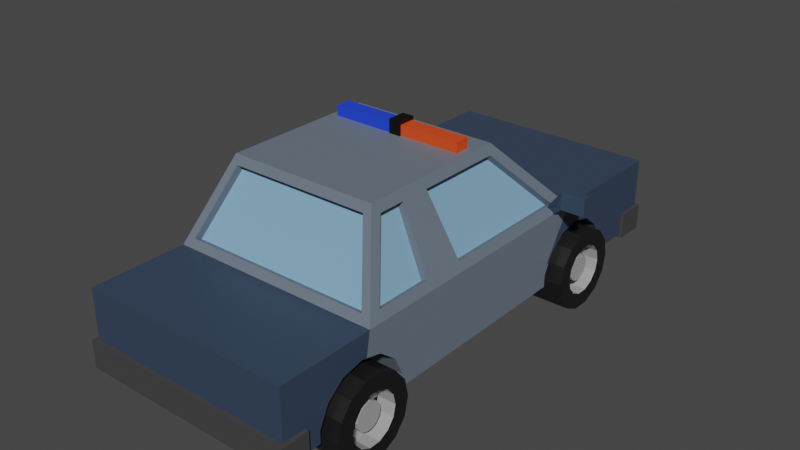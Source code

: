 # Source: Cop_Car.blend  (saved by Blender 3.5.10; exported with 4.5.12 LTS)
import bpy
from mathutils import Matrix  # noqa: F401  (used for matrix-valued properties, if any)

bpy.ops.wm.read_factory_settings(use_empty=True)
scene = bpy.context.scene
scene.name = 'Scene'

# ---- collections
col_collection = bpy.data.collections.new('Collection'); scene.collection.children.link(col_collection)

# ---- materials (node trees are filled in below, after node groups)
mat_wheel = bpy.data.materials.new('wheel')
mat_wheel.use_transparent_shadow = False
mat_chrome = bpy.data.materials.new('chrome')
mat_chrome.use_transparent_shadow = False
mat_body = bpy.data.materials.new('Body')
mat_body.use_transparent_shadow = False
mat_headlights = bpy.data.materials.new('Headlights')
mat_headlights.use_transparent_shadow = False
mat_window = bpy.data.materials.new('Window')
mat_window.use_transparent_shadow = False
mat_front = bpy.data.materials.new('Front')
mat_front.use_transparent_shadow = False
mat_bumper = bpy.data.materials.new('Bumper')
mat_bumper.use_transparent_shadow = False
mat_secondary = bpy.data.materials.new('Secondary')
mat_secondary.use_transparent_shadow = False
mat_red_light_001 = bpy.data.materials.new('Red Light.001')
mat_red_light_001.use_transparent_shadow = False
mat_blue_light = bpy.data.materials.new('Blue Light')
mat_blue_light.use_transparent_shadow = False
mat_seperator = bpy.data.materials.new('Seperator')
mat_seperator.use_transparent_shadow = False

# ---- material node trees
mat_wheel.use_nodes = True; mat_wheel.node_tree.nodes.clear()
_N = mat_wheel.node_tree.nodes; _L = mat_wheel.node_tree.links
n0 = _N.new('ShaderNodeBsdfPrincipled'); n0.name = 'Principled BSDF'; n0.location = (10, 300)
n0.distribution = 'GGX'
n0.subsurface_method = 'BURLEY'
n0.inputs[0].default_value = (0.007628, 0.007628, 0.007628, 1.0)
n0.inputs[3].default_value = 1.45
n0.inputs[27].default_value = (0.0, 0.0, 0.0, 1.0)
n0.inputs[28].default_value = 1.0
n1 = _N.new('ShaderNodeOutputMaterial'); n1.name = 'Material Output'; n1.location = (300, 300)
_L.new(n0.outputs[0], n1.inputs[0])
n1.is_active_output = True
mat_chrome.use_nodes = True; mat_chrome.node_tree.nodes.clear()
_N = mat_chrome.node_tree.nodes; _L = mat_chrome.node_tree.links
n0 = _N.new('ShaderNodeBsdfPrincipled'); n0.name = 'Principled BSDF'; n0.location = (10, 300)
n0.distribution = 'GGX'
n0.subsurface_method = 'BURLEY'
n0.inputs[0].default_value = (0.3801, 0.3801, 0.3801, 1.0)
n0.inputs[2].default_value = 0.2904
n0.inputs[3].default_value = 1.45
n0.inputs[27].default_value = (0.0, 0.0, 0.0, 1.0)
n0.inputs[28].default_value = 1.0
n1 = _N.new('ShaderNodeOutputMaterial'); n1.name = 'Material Output'; n1.location = (300, 300)
_L.new(n0.outputs[0], n1.inputs[0])
n1.is_active_output = True
mat_body.use_nodes = True; mat_body.node_tree.nodes.clear()
_N = mat_body.node_tree.nodes; _L = mat_body.node_tree.links
n0 = _N.new('ShaderNodeBsdfPrincipled'); n0.name = 'Principled BSDF'; n0.location = (10, 300)
n0.distribution = 'GGX'
n0.subsurface_method = 'RANDOM_WALK_SKIN'
n0.inputs[0].default_value = (0.0356, 0.05613, 0.09759, 1.0)
n0.inputs[3].default_value = 1.45
n0.inputs[27].default_value = (0.0, 0.0, 0.0, 1.0)
n0.inputs[28].default_value = 1.0
n1 = _N.new('ShaderNodeOutputMaterial'); n1.name = 'Material Output'; n1.location = (300, 300)
_L.new(n0.outputs[0], n1.inputs[0])
n1.is_active_output = True
mat_headlights.use_nodes = True; mat_headlights.node_tree.nodes.clear()
_N = mat_headlights.node_tree.nodes; _L = mat_headlights.node_tree.links
n0 = _N.new('ShaderNodeBsdfPrincipled'); n0.name = 'Principled BSDF'; n0.location = (10, 300)
n0.distribution = 'GGX'
n0.subsurface_method = 'RANDOM_WALK_SKIN'
n0.inputs[0].default_value = (0.8, 0.6319, 0.0198, 1.0)
n0.inputs[3].default_value = 1.45
n0.inputs[27].default_value = (0.0, 0.0, 0.0, 1.0)
n0.inputs[28].default_value = 1.0
n1 = _N.new('ShaderNodeOutputMaterial'); n1.name = 'Material Output'; n1.location = (300, 300)
_L.new(n0.outputs[0], n1.inputs[0])
n1.is_active_output = True
mat_window.use_nodes = True; mat_window.node_tree.nodes.clear()
_N = mat_window.node_tree.nodes; _L = mat_window.node_tree.links
n0 = _N.new('ShaderNodeBsdfPrincipled'); n0.name = 'Principled BSDF'; n0.location = (10, 300)
n0.distribution = 'GGX'
n0.subsurface_method = 'RANDOM_WALK_SKIN'
n0.inputs[0].default_value = (0.221, 0.414, 0.5986, 1.0)
n0.inputs[3].default_value = 1.45
n0.inputs[27].default_value = (0.0, 0.0, 0.0, 1.0)
n0.inputs[28].default_value = 1.0
n1 = _N.new('ShaderNodeOutputMaterial'); n1.name = 'Material Output'; n1.location = (300, 300)
_L.new(n0.outputs[0], n1.inputs[0])
n1.is_active_output = True
mat_front.use_nodes = True; mat_front.node_tree.nodes.clear()
_N = mat_front.node_tree.nodes; _L = mat_front.node_tree.links
n0 = _N.new('ShaderNodeBsdfPrincipled'); n0.name = 'Principled BSDF'; n0.location = (10, 300)
n0.distribution = 'GGX'
n0.subsurface_method = 'RANDOM_WALK_SKIN'
n0.inputs[0].default_value = (0.2346, 0.1683, 0.1221, 1.0)
n0.inputs[3].default_value = 1.45
n0.inputs[27].default_value = (0.0, 0.0, 0.0, 1.0)
n0.inputs[28].default_value = 1.0
n1 = _N.new('ShaderNodeOutputMaterial'); n1.name = 'Material Output'; n1.location = (300, 300)
_L.new(n0.outputs[0], n1.inputs[0])
n1.is_active_output = True
mat_bumper.use_nodes = True; mat_bumper.node_tree.nodes.clear()
_N = mat_bumper.node_tree.nodes; _L = mat_bumper.node_tree.links
n0 = _N.new('ShaderNodeBsdfPrincipled'); n0.name = 'Principled BSDF'; n0.location = (10, 300)
n0.distribution = 'GGX'
n0.subsurface_method = 'RANDOM_WALK_SKIN'
n0.inputs[0].default_value = (0.05544, 0.05544, 0.05544, 1.0)
n0.inputs[3].default_value = 1.45
n0.inputs[27].default_value = (0.0, 0.0, 0.0, 1.0)
n0.inputs[28].default_value = 1.0
n1 = _N.new('ShaderNodeOutputMaterial'); n1.name = 'Material Output'; n1.location = (300, 300)
_L.new(n0.outputs[0], n1.inputs[0])
n1.is_active_output = True
mat_secondary.use_nodes = True; mat_secondary.node_tree.nodes.clear()
_N = mat_secondary.node_tree.nodes; _L = mat_secondary.node_tree.links
n0 = _N.new('ShaderNodeBsdfPrincipled'); n0.name = 'Principled BSDF'; n0.location = (10, 300)
n0.distribution = 'GGX'
n0.subsurface_method = 'RANDOM_WALK_SKIN'
n0.inputs[0].default_value = (0.1413, 0.1779, 0.2232, 1.0)
n0.inputs[3].default_value = 1.45
n0.inputs[27].default_value = (0.0, 0.0, 0.0, 1.0)
n0.inputs[28].default_value = 1.0
n1 = _N.new('ShaderNodeOutputMaterial'); n1.name = 'Material Output'; n1.location = (300, 300)
_L.new(n0.outputs[0], n1.inputs[0])
n1.is_active_output = True
mat_red_light_001.use_nodes = True; mat_red_light_001.node_tree.nodes.clear()
_N = mat_red_light_001.node_tree.nodes; _L = mat_red_light_001.node_tree.links
n0 = _N.new('ShaderNodeBsdfPrincipled'); n0.name = 'Principled BSDF'; n0.location = (10, 300)
n0.distribution = 'GGX'
n0.subsurface_method = 'RANDOM_WALK_SKIN'
n0.inputs[0].default_value = (0.8, 0.07109, 0.0115, 1.0)
n0.inputs[3].default_value = 1.45
n0.inputs[27].default_value = (0.0, 0.0, 0.0, 1.0)
n0.inputs[28].default_value = 1.0
n1 = _N.new('ShaderNodeOutputMaterial'); n1.name = 'Material Output'; n1.location = (300, 300)
_L.new(n0.outputs[0], n1.inputs[0])
n1.is_active_output = True
mat_blue_light.use_nodes = True; mat_blue_light.node_tree.nodes.clear()
_N = mat_blue_light.node_tree.nodes; _L = mat_blue_light.node_tree.links
n0 = _N.new('ShaderNodeBsdfPrincipled'); n0.name = 'Principled BSDF'; n0.location = (10, 300)
n0.distribution = 'GGX'
n0.subsurface_method = 'RANDOM_WALK_SKIN'
n0.inputs[0].default_value = (0.01463, 0.05676, 0.8, 1.0)
n0.inputs[3].default_value = 1.45
n0.inputs[27].default_value = (0.0, 0.0, 0.0, 1.0)
n0.inputs[28].default_value = 1.0
n1 = _N.new('ShaderNodeOutputMaterial'); n1.name = 'Material Output'; n1.location = (300, 300)
_L.new(n0.outputs[0], n1.inputs[0])
n1.is_active_output = True
mat_seperator.use_nodes = True; mat_seperator.node_tree.nodes.clear()
_N = mat_seperator.node_tree.nodes; _L = mat_seperator.node_tree.links
n0 = _N.new('ShaderNodeBsdfPrincipled'); n0.name = 'Principled BSDF'; n0.location = (10, 300)
n0.distribution = 'GGX'
n0.subsurface_method = 'RANDOM_WALK_SKIN'
n0.inputs[0].default_value = (0.0, 0.0, 0.0, 1.0)
n0.inputs[3].default_value = 1.45
n0.inputs[27].default_value = (0.0, 0.0, 0.0, 1.0)
n0.inputs[28].default_value = 1.0
n1 = _N.new('ShaderNodeOutputMaterial'); n1.name = 'Material Output'; n1.location = (300, 300)
_L.new(n0.outputs[0], n1.inputs[0])
n1.is_active_output = True

# ---- world
world_world = bpy.data.worlds.new('World'); scene.world = world_world
world_world.use_nodes = True; world_world.node_tree.nodes.clear()
_N = world_world.node_tree.nodes; _L = world_world.node_tree.links
n0 = _N.new('ShaderNodeOutputWorld'); n0.name = 'World Output'; n0.location = (300, 300)
n1 = _N.new('ShaderNodeBackground'); n1.name = 'Background'; n1.location = (10, 300)
n1.inputs[0].default_value = (0.05088, 0.05088, 0.05088, 1.0)
_L.new(n1.outputs[0], n0.inputs[0])
n0.is_active_output = True
world_world.color = (0.05088, 0.05088, 0.05088)
world_world.use_sun_shadow = False
world_world.sun_shadow_jitter_overblur = 0.0

# ---- meshes
me_cylinder_004 = bpy.data.meshes.new('Cylinder.004')
me_cylinder_004.from_pydata([(2.526e-08, -1.22, -0.1688), (-2.123e-08, -1.071, 0.2733), (0.1043, -1.244, -0.1688), (0.1692, -1.109, 0.2733), (0.1879, -1.311, -0.1688), (0.3049, -1.217, 0.2733), (0.2343, -1.407, -0.1688), (0.3802, -1.374, 0.2733), (0.2343, -1.514, -0.1688), (0.3802, -1.547, 0.2733), (0.1879, -1.61, -0.1688), (0.3049, -1.704, 0.2733), (0.1043, -1.677, -0.1688), (0.1692, -1.812, 0.2733), (7.175e-08, -1.701, -0.1688), (2.526e-08, -1.851, 0.2733), (-0.1043, -1.677, -0.1688), (-0.1692, -1.812, 0.2733), (-0.1879, -1.61, -0.1688), (-0.3049, -1.704, 0.2733), (-0.2343, -1.514, -0.1688), (-0.3802, -1.547, 0.2733), (-0.2343, -1.407, -0.1688), (-0.3802, -1.374, 0.2733), (-0.1879, -1.311, -0.1688), (-0.3049, -1.217, 0.2733), (-0.1043, -1.244, -0.1688), (-0.1692, -1.109, 0.2733), (2.526e-08, -1.071, -0.1688), (0.1692, -1.109, -0.1688), (0.3049, -1.217, -0.1688), (0.3802, -1.374, -0.1688), (0.3802, -1.547, -0.1688), (0.3049, -1.704, -0.1688), (0.1692, -1.812, -0.1688), (7.175e-08, -1.851, -0.1688), (-0.1692, -1.812, -0.1688), (-0.3049, -1.704, -0.1688), (-0.3802, -1.547, -0.1688), (-0.3802, -1.374, -0.1688), (-0.3049, -1.217, -0.1688), (-0.1692, -1.109, -0.1688), (-6.772e-08, -1.331, 0.005291), (0.05602, -1.344, 0.005291), (0.1009, -1.38, 0.005291), (0.1259, -1.432, 0.005291), (0.1259, -1.489, 0.005291), (0.1009, -1.541, 0.005291), (0.05602, -1.577, 0.005291), (2.526e-08, -1.59, 0.005291), (-0.05602, -1.577, 0.005291), (-0.1009, -1.541, 0.005291), (-0.1259, -1.489, 0.005291), (-0.1259, -1.432, 0.005291), (-0.1009, -1.38, 0.005291), (-0.05602, -1.344, 0.005291), (-2.123e-08, -1.22, 0.005291), (0.1043, -1.244, 0.005291), (0.1879, -1.311, 0.005291), (0.2343, -1.407, 0.005291), (0.2343, -1.514, 0.005291), (0.1879, -1.61, 0.005291), (0.1043, -1.677, 0.005291), (2.526e-08, -1.701, 0.005291), (-0.1043, -1.677, 0.005291), (-0.1879, -1.61, 0.005291), (-0.2343, -1.514, 0.005291), (-0.2343, -1.407, 0.005291), (-0.1879, -1.311, 0.005291), (-0.1043, -1.244, 0.005291), (-2.123e-08, -1.331, -0.1154), (0.05602, -1.344, -0.1154), (0.1009, -1.38, -0.1154), (0.1259, -1.432, -0.1154), (0.1259, -1.489, -0.1154), (0.1009, -1.541, -0.1154), (0.05602, -1.577, -0.1154), (7.175e-08, -1.59, -0.1154), (-0.05602, -1.577, -0.1154), (-0.1009, -1.541, -0.1154), (-0.1259, -1.489, -0.1154), (-0.1259, -1.432, -0.1154), (-0.1009, -1.38, -0.1154), (-0.05602, -1.344, -0.1154), (-2.123e-08, -1.22, 0.08456), (0.1043, -1.244, 0.08456), (0.1879, -1.311, 0.08456), (0.2343, -1.407, 0.08456), (0.2343, -1.514, 0.08456), (0.1879, -1.61, 0.08456), (0.1043, -1.677, 0.08456), (2.526e-08, -1.701, 0.08456), (-0.1043, -1.677, 0.08456), (-0.1879, -1.61, 0.08456), (-0.2343, -1.514, 0.08456), (-0.2343, -1.407, 0.08456), (-0.1879, -1.311, 0.08456), (-0.1043, -1.244, 0.08456), (-6.772e-08, -1.331, 0.08456), (0.05602, -1.344, 0.08456), (0.1009, -1.38, 0.08456), (0.1259, -1.432, 0.08456), (0.1259, -1.489, 0.08456), (0.1009, -1.541, 0.08456), (0.05602, -1.577, 0.08456), (2.526e-08, -1.59, 0.08456), (-0.05602, -1.577, 0.08456), (-0.1009, -1.541, 0.08456), (-0.1259, -1.489, 0.08456), (-0.1259, -1.432, 0.08456), (-0.1009, -1.38, 0.08456), (-0.05602, -1.344, 0.08456), (-2.123e-08, 1.701, -0.1688), (-6.772e-08, 1.851, 0.2733), (0.1043, 1.677, -0.1688), (0.1692, 1.812, 0.2733), (0.1879, 1.61, -0.1688), (0.3049, 1.704, 0.2733), (0.2343, 1.514, -0.1688), (0.3802, 1.547, 0.2733), (0.2343, 1.407, -0.1688), (0.3802, 1.374, 0.2733), (0.1879, 1.311, -0.1688), (0.3049, 1.217, 0.2733), (0.1043, 1.244, -0.1688), (0.1692, 1.109, 0.2733), (2.526e-08, 1.22, -0.1688), (2.526e-08, 1.071, 0.2733), (-0.1043, 1.244, -0.1688), (-0.1692, 1.109, 0.2733), (-0.1879, 1.311, -0.1688), (-0.3049, 1.217, 0.2733), (-0.2343, 1.407, -0.1688), (-0.3802, 1.374, 0.2733), (-0.2343, 1.514, -0.1688), (-0.3802, 1.547, 0.2733), (-0.1879, 1.61, -0.1688), (-0.3049, 1.704, 0.2733), (-0.1043, 1.677, -0.1688), (-0.1692, 1.812, 0.2733), (-2.123e-08, 1.851, -0.1688), (0.1692, 1.812, -0.1688), (0.3049, 1.704, -0.1688), (0.3802, 1.547, -0.1688), (0.3802, 1.374, -0.1688), (0.3049, 1.217, -0.1688), (0.1692, 1.109, -0.1688), (7.175e-08, 1.071, -0.1688), (-0.1692, 1.109, -0.1688), (-0.3049, 1.217, -0.1688), (-0.3802, 1.374, -0.1688), (-0.3802, 1.547, -0.1688), (-0.3049, 1.704, -0.1688), (-0.1692, 1.812, -0.1688), (-1.142e-07, 1.59, 0.005291), (0.05602, 1.577, 0.005291), (0.1009, 1.541, 0.005291), (0.1259, 1.489, 0.005291), (0.1259, 1.432, 0.005291), (0.1009, 1.38, 0.005291), (0.05602, 1.344, 0.005291), (-2.123e-08, 1.331, 0.005291), (-0.05602, 1.344, 0.005291), (-0.1009, 1.38, 0.005291), (-0.1259, 1.432, 0.005291), (-0.1259, 1.489, 0.005291), (-0.1009, 1.541, 0.005291), (-0.05602, 1.577, 0.005291), (-6.772e-08, 1.701, 0.005291), (0.1043, 1.677, 0.005291), (0.1879, 1.61, 0.005291), (0.2343, 1.514, 0.005291), (0.2343, 1.407, 0.005291), (0.1879, 1.311, 0.005291), (0.1043, 1.244, 0.005291), (-2.123e-08, 1.22, 0.005291), (-0.1043, 1.244, 0.005291), (-0.1879, 1.311, 0.005291), (-0.2343, 1.407, 0.005291), (-0.2343, 1.514, 0.005291), (-0.1879, 1.61, 0.005291), (-0.1043, 1.677, 0.005291), (-6.772e-08, 1.59, -0.1154), (0.05602, 1.577, -0.1154), (0.1009, 1.541, -0.1154), (0.1259, 1.489, -0.1154), (0.1259, 1.432, -0.1154), (0.1009, 1.38, -0.1154), (0.05602, 1.344, -0.1154), (2.526e-08, 1.331, -0.1154), (-0.05602, 1.344, -0.1154), (-0.1009, 1.38, -0.1154), (-0.1259, 1.432, -0.1154), (-0.1259, 1.489, -0.1154), (-0.1009, 1.541, -0.1154), (-0.05602, 1.577, -0.1154), (-6.772e-08, 1.701, 0.08456), (0.1043, 1.677, 0.08456), (0.1879, 1.61, 0.08456), (0.2343, 1.514, 0.08456), (0.2343, 1.407, 0.08456), (0.1879, 1.311, 0.08456), (0.1043, 1.244, 0.08456), (-2.123e-08, 1.22, 0.08456), (-0.1043, 1.244, 0.08456), (-0.1879, 1.311, 0.08456), (-0.2343, 1.407, 0.08456), (-0.2343, 1.514, 0.08456), (-0.1879, 1.61, 0.08456), (-0.1043, 1.677, 0.08456), (-1.142e-07, 1.59, 0.08456), (0.05602, 1.577, 0.08456), (0.1009, 1.541, 0.08456), (0.1259, 1.489, 0.08456), (0.1259, 1.432, 0.08456), (0.1009, 1.38, 0.08456), (0.05602, 1.344, 0.08456), (-2.123e-08, 1.331, 0.08456), (-0.05602, 1.344, 0.08456), (-0.1009, 1.38, 0.08456), (-0.1259, 1.432, 0.08456), (-0.1259, 1.489, 0.08456), (-0.1009, 1.541, 0.08456), (-0.05602, 1.577, 0.08456)], [], [(28, 1, 3, 29), (29, 3, 5, 30), (30, 5, 7, 31), (31, 7, 9, 32), (32, 9, 11, 33), (33, 11, 13, 34), (34, 13, 15, 35), (35, 15, 17, 36), (36, 17, 19, 37), (37, 19, 21, 38), (38, 21, 23, 39), (39, 23, 25, 40), (3, 1, 27, 25, 23, 21, 19, 17, 15, 13, 11, 9, 7, 5), (40, 25, 27, 41), (41, 27, 1, 28), (26, 0, 56, 69), (2, 0, 28, 29), (4, 2, 29, 30), (6, 4, 30, 31), (8, 6, 31, 32), (10, 8, 32, 33), (12, 10, 33, 34), (14, 12, 34, 35), (16, 14, 35, 36), (18, 16, 36, 37), (20, 18, 37, 38), (22, 20, 38, 39), (24, 22, 39, 40), (26, 24, 40, 41), (0, 26, 41, 28), (51, 52, 80, 79), (12, 14, 63, 62), (14, 16, 64, 63), (0, 2, 57, 56), (16, 18, 65, 64), (2, 4, 58, 57), (18, 20, 66, 65), (4, 6, 59, 58), (20, 22, 67, 66), (6, 8, 60, 59), (22, 24, 68, 67), (8, 10, 61, 60), (24, 26, 69, 68), (10, 12, 62, 61), (52, 66, 94, 108), (44, 43, 57, 58), (53, 52, 108, 109), (46, 45, 59, 60), (65, 51, 107, 93), (48, 47, 61, 62), (66, 67, 95, 94), (50, 49, 63, 64), (50, 64, 92, 106), (52, 51, 65, 66), (51, 50, 106, 107), (54, 53, 67, 68), (63, 49, 105, 91), (42, 55, 69, 56), (70, 71, 72, 73, 74, 75, 76, 77, 78, 79, 80, 81, 82, 83), (44, 45, 73, 72), (52, 53, 81, 80), (45, 46, 74, 73), (53, 54, 82, 81), (46, 47, 75, 74), (54, 55, 83, 82), (47, 48, 76, 75), (55, 42, 70, 83), (48, 49, 77, 76), (49, 50, 78, 77), (42, 43, 71, 70), (50, 51, 79, 78), (43, 44, 72, 71), (99, 98, 84, 85), (101, 100, 86, 87), (103, 102, 88, 89), (105, 104, 90, 91), (107, 106, 92, 93), (109, 108, 94, 95), (111, 110, 96, 97), (68, 69, 97, 96), (67, 53, 109, 95), (55, 54, 110, 111), (56, 57, 85, 84), (54, 68, 96, 110), (43, 42, 98, 99), (69, 55, 111, 97), (57, 43, 99, 85), (58, 59, 87, 86), (42, 56, 84, 98), (45, 44, 100, 101), (44, 58, 86, 100), (60, 61, 89, 88), (59, 45, 101, 87), (47, 46, 102, 103), (46, 60, 88, 102), (62, 63, 91, 90), (61, 47, 103, 89), (49, 48, 104, 105), (48, 62, 90, 104), (64, 65, 93, 92), (140, 113, 115, 141), (141, 115, 117, 142), (142, 117, 119, 143), (143, 119, 121, 144), (144, 121, 123, 145), (145, 123, 125, 146), (146, 125, 127, 147), (147, 127, 129, 148), (148, 129, 131, 149), (149, 131, 133, 150), (150, 133, 135, 151), (151, 135, 137, 152), (115, 113, 139, 137, 135, 133, 131, 129, 127, 125, 123, 121, 119, 117), (152, 137, 139, 153), (153, 139, 113, 140), (138, 112, 168, 181), (114, 112, 140, 141), (116, 114, 141, 142), (118, 116, 142, 143), (120, 118, 143, 144), (122, 120, 144, 145), (124, 122, 145, 146), (126, 124, 146, 147), (128, 126, 147, 148), (130, 128, 148, 149), (132, 130, 149, 150), (134, 132, 150, 151), (136, 134, 151, 152), (138, 136, 152, 153), (112, 138, 153, 140), (163, 164, 192, 191), (124, 126, 175, 174), (126, 128, 176, 175), (112, 114, 169, 168), (128, 130, 177, 176), (114, 116, 170, 169), (130, 132, 178, 177), (116, 118, 171, 170), (132, 134, 179, 178), (118, 120, 172, 171), (134, 136, 180, 179), (120, 122, 173, 172), (136, 138, 181, 180), (122, 124, 174, 173), (164, 178, 206, 220), (156, 155, 169, 170), (165, 164, 220, 221), (158, 157, 171, 172), (177, 163, 219, 205), (160, 159, 173, 174), (178, 179, 207, 206), (162, 161, 175, 176), (162, 176, 204, 218), (164, 163, 177, 178), (163, 162, 218, 219), (166, 165, 179, 180), (175, 161, 217, 203), (154, 167, 181, 168), (182, 183, 184, 185, 186, 187, 188, 189, 190, 191, 192, 193, 194, 195), (156, 157, 185, 184), (164, 165, 193, 192), (157, 158, 186, 185), (165, 166, 194, 193), (158, 159, 187, 186), (166, 167, 195, 194), (159, 160, 188, 187), (167, 154, 182, 195), (160, 161, 189, 188), (161, 162, 190, 189), (154, 155, 183, 182), (162, 163, 191, 190), (155, 156, 184, 183), (211, 210, 196, 197), (213, 212, 198, 199), (215, 214, 200, 201), (217, 216, 202, 203), (219, 218, 204, 205), (221, 220, 206, 207), (223, 222, 208, 209), (180, 181, 209, 208), (179, 165, 221, 207), (167, 166, 222, 223), (168, 169, 197, 196), (166, 180, 208, 222), (155, 154, 210, 211), (181, 167, 223, 209), (169, 155, 211, 197), (170, 171, 199, 198), (154, 168, 196, 210), (157, 156, 212, 213), (156, 170, 198, 212), (172, 173, 201, 200), (171, 157, 213, 199), (159, 158, 214, 215), (158, 172, 200, 214), (174, 175, 203, 202), (173, 159, 215, 201), (161, 160, 216, 217), (160, 174, 202, 216), (176, 177, 205, 204)])
me_cylinder_004.polygons.foreach_set('material_index', [0, 0, 0, 0, 0, 0, 0, 0, 0, 0, 0, 0, 0, 0, 0, 1, 0, 0, 0, 0, 0, 0, 0, 0, 0, 0, 0, 0, 0, 0, 1, 1, 1, 1, 1, 1, 1, 1, 1, 1, 1, 1, 1, 1, 1, 1, 1, 1, 1, 1, 0, 1, 1, 1, 1, 1, 1, 1, 1, 1, 1, 1, 1, 1, 1, 1, 1, 1, 1, 1, 1, 1, 0, 0, 0, 0, 0, 0, 0, 0, 1, 1, 0, 1, 1, 1, 1, 0, 1, 1, 1, 0, 1, 1, 1, 0, 1, 1, 1, 0, 0, 0, 0, 0, 0, 0, 0, 0, 0, 0, 0, 0, 0, 0, 0, 1, 0, 0, 0, 0, 0, 0, 0, 0, 0, 0, 0, 0, 0, 0, 1, 1, 1, 1, 1, 1, 1, 1, 1, 1, 1, 1, 1, 1, 1, 1, 1, 1, 1, 1, 0, 1, 1, 1, 1, 1, 1, 1, 1, 1, 1, 1, 1, 1, 1, 1, 1, 1, 1, 1, 1, 1, 0, 0, 0, 0, 0, 0, 0, 0, 1, 1, 0, 1, 1, 1, 1, 0, 1, 1, 1, 0, 1, 1, 1, 0, 1, 1, 1, 0])
_uv = me_cylinder_004.uv_layers.new(name='UVMap')
_uv.uv.foreach_set('vector', [1.0, 0.5, 1.0, 1.0, 0.9286, 1.0, 0.9286, 0.5, 0.9286, 0.5, 0.9286, 1.0, 0.8571, 1.0, 0.8571, 0.5, 0.8571, 0.5, 0.8571, 1.0, 0.7857, 1.0, 0.7857, 0.5, 0.7857, 0.5, 0.7857, 1.0, 0.7143, 1.0, 0.7143, 0.5, 0.7143, 0.5, 0.7143, 1.0, 0.6429, 1.0, 0.6429, 0.5, 0.6429, 0.5, 0.6429, 1.0, 0.5714, 1.0, 0.5714, 0.5, 0.5714, 0.5, 0.5714, 1.0, 0.5, 1.0, 0.5, 0.5, 0.5, 0.5, 0.5, 1.0, 0.4286, 1.0, 0.4286, 0.5, 0.4286, 0.5, 0.4286, 1.0, 0.3571, 1.0, 0.3571, 0.5, 0.3571, 0.5, 0.3571, 1.0, 0.2857, 1.0, 0.2857, 0.5, 0.2857, 0.5, 0.2857, 1.0, 0.2143, 1.0, 0.2143, 0.5, 0.2143, 0.5, 0.2143, 1.0, 0.1429, 1.0, 0.1429, 0.5, 0.3541, 0.4662, 0.25, 0.49, 0.1459, 0.4662, 0.06236, 0.3996, 0.01602, 0.3034, 0.01602, 0.1966, 0.06236, 0.1004, 0.1459, 0.03377, 0.25, 0.01, 0.3541, 0.03377, 0.4376, 0.1004, 0.484, 0.1966, 0.484, 0.3034, 0.4376, 0.3996, 0.1429, 0.5, 0.1429, 1.0, 0.07143, 1.0, 0.07143, 0.5, 0.07143, 0.5, 0.07143, 1.0, -1.341e-07, 1.0, -1.341e-07, 0.5, 0.6858, 0.3833, 0.75, 0.3979, 0.75, 0.3979, 0.6858, 0.3833, 0.8142, 0.3833, 0.75, 0.3979, 0.75, 0.49, 0.8541, 0.4662, 0.8657, 0.3422, 0.8142, 0.3833, 0.8541, 0.4662, 0.9376, 0.3996, 0.8942, 0.2829, 0.8657, 0.3422, 0.9376, 0.3996, 0.984, 0.3034, 0.8942, 0.2171, 0.8942, 0.2829, 0.984, 0.3034, 0.984, 0.1966, 0.8657, 0.1578, 0.8942, 0.2171, 0.984, 0.1966, 0.9376, 0.1004, 0.8142, 0.1167, 0.8657, 0.1578, 0.9376, 0.1004, 0.8541, 0.03377, 0.75, 0.1021, 0.8142, 0.1167, 0.8541, 0.03377, 0.75, 0.01, 0.6858, 0.1167, 0.75, 0.1021, 0.75, 0.01, 0.6459, 0.03377, 0.6343, 0.1578, 0.6858, 0.1167, 0.6459, 0.03377, 0.5624, 0.1004, 0.6058, 0.2171, 0.6343, 0.1578, 0.5624, 0.1004, 0.516, 0.1966, 0.6058, 0.2829, 0.6058, 0.2171, 0.516, 0.1966, 0.516, 0.3034, 0.6343, 0.3422, 0.6058, 0.2829, 0.516, 0.3034, 0.5624, 0.3996, 0.6858, 0.3833, 0.6343, 0.3422, 0.5624, 0.3996, 0.6459, 0.4662, 0.75, 0.3979, 0.6858, 0.3833, 0.6459, 0.4662, 0.75, 0.49, 0.6879, 0.2005, 0.6725, 0.2323, 0.6725, 0.2323, 0.6879, 0.2005, 0.8142, 0.1167, 0.75, 0.1021, 0.75, 0.1021, 0.8142, 0.1167, 0.75, 0.1021, 0.6858, 0.1167, 0.6858, 0.1167, 0.75, 0.1021, 0.75, 0.3979, 0.8142, 0.3833, 0.8142, 0.3833, 0.75, 0.3979, 0.6858, 0.1167, 0.6343, 0.1578, 0.6343, 0.1578, 0.6858, 0.1167, 0.8142, 0.3833, 0.8657, 0.3422, 0.8657, 0.3422, 0.8142, 0.3833, 0.6343, 0.1578, 0.6058, 0.2171, 0.6058, 0.2171, 0.6343, 0.1578, 0.8657, 0.3422, 0.8942, 0.2829, 0.8942, 0.2829, 0.8657, 0.3422, 0.6058, 0.2171, 0.6058, 0.2829, 0.6058, 0.2829, 0.6058, 0.2171, 0.8942, 0.2829, 0.8942, 0.2171, 0.8942, 0.2171, 0.8942, 0.2829, 0.6058, 0.2829, 0.6343, 0.3422, 0.6343, 0.3422, 0.6058, 0.2829, 0.8942, 0.2171, 0.8657, 0.1578, 0.8657, 0.1578, 0.8942, 0.2171, 0.6343, 0.3422, 0.6858, 0.3833, 0.6858, 0.3833, 0.6343, 0.3422, 0.8657, 0.1578, 0.8142, 0.1167, 0.8142, 0.1167, 0.8657, 0.1578, 0.6725, 0.2323, 0.6058, 0.2171, 0.6058, 0.2171, 0.6725, 0.2323, 0.8121, 0.2995, 0.7845, 0.3216, 0.8142, 0.3833, 0.8657, 0.3422, 0.6725, 0.2677, 0.6725, 0.2323, 0.6725, 0.2323, 0.6725, 0.2677, 0.8275, 0.2323, 0.8275, 0.2677, 0.8942, 0.2829, 0.8942, 0.2171, 0.6343, 0.1578, 0.6879, 0.2005, 0.6879, 0.2005, 0.6343, 0.1578, 0.7845, 0.1784, 0.8121, 0.2005, 0.8657, 0.1578, 0.8142, 0.1167, 0.6058, 0.2171, 0.6058, 0.2829, 0.6058, 0.2829, 0.6058, 0.2171, 0.7155, 0.1784, 0.75, 0.1705, 0.75, 0.1021, 0.6858, 0.1167, 0.7155, 0.1784, 0.6858, 0.1167, 0.6858, 0.1167, 0.7155, 0.1784, 0.6725, 0.2323, 0.6879, 0.2005, 0.6343, 0.1578, 0.6058, 0.2171, 0.6879, 0.2005, 0.7155, 0.1784, 0.7155, 0.1784, 0.6879, 0.2005, 0.6879, 0.2995, 0.6725, 0.2677, 0.6058, 0.2829, 0.6343, 0.3422, 0.75, 0.1021, 0.75, 0.1705, 0.75, 0.1705, 0.75, 0.1021, 0.75, 0.3295, 0.7155, 0.3216, 0.6858, 0.3833, 0.75, 0.3979, 0.75, 0.3295, 0.7845, 0.3216, 0.8121, 0.2995, 0.8275, 0.2677, 0.8275, 0.2323, 0.8121, 0.2005, 0.7845, 0.1784, 0.75, 0.1705, 0.7155, 0.1784, 0.6879, 0.2005, 0.6725, 0.2323, 0.6725, 0.2677, 0.6879, 0.2995, 0.7155, 0.3216, 0.8121, 0.2995, 0.8275, 0.2677, 0.8275, 0.2677, 0.8121, 0.2995, 0.6725, 0.2323, 0.6725, 0.2677, 0.6725, 0.2677, 0.6725, 0.2323, 0.8275, 0.2677, 0.8275, 0.2323, 0.8275, 0.2323, 0.8275, 0.2677, 0.6725, 0.2677, 0.6879, 0.2995, 0.6879, 0.2995, 0.6725, 0.2677, 0.8275, 0.2323, 0.8121, 0.2005, 0.8121, 0.2005, 0.8275, 0.2323, 0.6879, 0.2995, 0.7155, 0.3216, 0.7155, 0.3216, 0.6879, 0.2995, 0.8121, 0.2005, 0.7845, 0.1784, 0.7845, 0.1784, 0.8121, 0.2005, 0.7155, 0.3216, 0.75, 0.3295, 0.75, 0.3295, 0.7155, 0.3216, 0.7845, 0.1784, 0.75, 0.1705, 0.75, 0.1705, 0.7845, 0.1784, 0.75, 0.1705, 0.7155, 0.1784, 0.7155, 0.1784, 0.75, 0.1705, 0.75, 0.3295, 0.7845, 0.3216, 0.7845, 0.3216, 0.75, 0.3295, 0.7155, 0.1784, 0.6879, 0.2005, 0.6879, 0.2005, 0.7155, 0.1784, 0.7845, 0.3216, 0.8121, 0.2995, 0.8121, 0.2995, 0.7845, 0.3216, 0.7845, 0.3216, 0.75, 0.3295, 0.75, 0.3979, 0.8142, 0.3833, 0.8275, 0.2677, 0.8121, 0.2995, 0.8657, 0.3422, 0.8942, 0.2829, 0.8121, 0.2005, 0.8275, 0.2323, 0.8942, 0.2171, 0.8657, 0.1578, 0.75, 0.1705, 0.7845, 0.1784, 0.8142, 0.1167, 0.75, 0.1021, 0.6879, 0.2005, 0.7155, 0.1784, 0.6858, 0.1167, 0.6343, 0.1578, 0.6725, 0.2677, 0.6725, 0.2323, 0.6058, 0.2171, 0.6058, 0.2829, 0.7155, 0.3216, 0.6879, 0.2995, 0.6343, 0.3422, 0.6858, 0.3833, 0.6343, 0.3422, 0.6858, 0.3833, 0.6858, 0.3833, 0.6343, 0.3422, 0.6058, 0.2829, 0.6725, 0.2677, 0.6725, 0.2677, 0.6058, 0.2829, 0.7155, 0.3216, 0.6879, 0.2995, 0.6879, 0.2995, 0.7155, 0.3216, 0.75, 0.3979, 0.8142, 0.3833, 0.8142, 0.3833, 0.75, 0.3979, 0.6879, 0.2995, 0.6343, 0.3422, 0.6343, 0.3422, 0.6879, 0.2995, 0.7845, 0.3216, 0.75, 0.3295, 0.75, 0.3295, 0.7845, 0.3216, 0.6858, 0.3833, 0.7155, 0.3216, 0.7155, 0.3216, 0.6858, 0.3833, 0.8142, 0.3833, 0.7845, 0.3216, 0.7845, 0.3216, 0.8142, 0.3833, 0.8657, 0.3422, 0.8942, 0.2829, 0.8942, 0.2829, 0.8657, 0.3422, 0.75, 0.3295, 0.75, 0.3979, 0.75, 0.3979, 0.75, 0.3295, 0.8275, 0.2677, 0.8121, 0.2995, 0.8121, 0.2995, 0.8275, 0.2677, 0.8121, 0.2995, 0.8657, 0.3422, 0.8657, 0.3422, 0.8121, 0.2995, 0.8942, 0.2171, 0.8657, 0.1578, 0.8657, 0.1578, 0.8942, 0.2171, 0.8942, 0.2829, 0.8275, 0.2677, 0.8275, 0.2677, 0.8942, 0.2829, 0.8121, 0.2005, 0.8275, 0.2323, 0.8275, 0.2323, 0.8121, 0.2005, 0.8275, 0.2323, 0.8942, 0.2171, 0.8942, 0.2171, 0.8275, 0.2323, 0.8142, 0.1167, 0.75, 0.1021, 0.75, 0.1021, 0.8142, 0.1167, 0.8657, 0.1578, 0.8121, 0.2005, 0.8121, 0.2005, 0.8657, 0.1578, 0.75, 0.1705, 0.7845, 0.1784, 0.7845, 0.1784, 0.75, 0.1705, 0.7845, 0.1784, 0.8142, 0.1167, 0.8142, 0.1167, 0.7845, 0.1784, 0.6858, 0.1167, 0.6343, 0.1578, 0.6343, 0.1578, 0.6858, 0.1167, 1.0, 0.5, 1.0, 1.0, 0.9286, 1.0, 0.9286, 0.5, 0.9286, 0.5, 0.9286, 1.0, 0.8571, 1.0, 0.8571, 0.5, 0.8571, 0.5, 0.8571, 1.0, 0.7857, 1.0, 0.7857, 0.5, 0.7857, 0.5, 0.7857, 1.0, 0.7143, 1.0, 0.7143, 0.5, 0.7143, 0.5, 0.7143, 1.0, 0.6429, 1.0, 0.6429, 0.5, 0.6429, 0.5, 0.6429, 1.0, 0.5714, 1.0, 0.5714, 0.5, 0.5714, 0.5, 0.5714, 1.0, 0.5, 1.0, 0.5, 0.5, 0.5, 0.5, 0.5, 1.0, 0.4286, 1.0, 0.4286, 0.5, 0.4286, 0.5, 0.4286, 1.0, 0.3571, 1.0, 0.3571, 0.5, 0.3571, 0.5, 0.3571, 1.0, 0.2857, 1.0, 0.2857, 0.5, 0.2857, 0.5, 0.2857, 1.0, 0.2143, 1.0, 0.2143, 0.5, 0.2143, 0.5, 0.2143, 1.0, 0.1429, 1.0, 0.1429, 0.5, 0.3541, 0.4662, 0.25, 0.49, 0.1459, 0.4662, 0.06236, 0.3996, 0.01602, 0.3034, 0.01602, 0.1966, 0.06236, 0.1004, 0.1459, 0.03377, 0.25, 0.01, 0.3541, 0.03377, 0.4376, 0.1004, 0.484, 0.1966, 0.484, 0.3034, 0.4376, 0.3996, 0.1429, 0.5, 0.1429, 1.0, 0.07143, 1.0, 0.07143, 0.5, 0.07143, 0.5, 0.07143, 1.0, -1.341e-07, 1.0, -1.341e-07, 0.5, 0.6858, 0.3833, 0.75, 0.3979, 0.75, 0.3979, 0.6858, 0.3833, 0.8142, 0.3833, 0.75, 0.3979, 0.75, 0.49, 0.8541, 0.4662, 0.8657, 0.3422, 0.8142, 0.3833, 0.8541, 0.4662, 0.9376, 0.3996, 0.8942, 0.2829, 0.8657, 0.3422, 0.9376, 0.3996, 0.984, 0.3034, 0.8942, 0.2171, 0.8942, 0.2829, 0.984, 0.3034, 0.984, 0.1966, 0.8657, 0.1578, 0.8942, 0.2171, 0.984, 0.1966, 0.9376, 0.1004, 0.8142, 0.1167, 0.8657, 0.1578, 0.9376, 0.1004, 0.8541, 0.03377, 0.75, 0.1021, 0.8142, 0.1167, 0.8541, 0.03377, 0.75, 0.01, 0.6858, 0.1167, 0.75, 0.1021, 0.75, 0.01, 0.6459, 0.03377, 0.6343, 0.1578, 0.6858, 0.1167, 0.6459, 0.03377, 0.5624, 0.1004, 0.6058, 0.2171, 0.6343, 0.1578, 0.5624, 0.1004, 0.516, 0.1966, 0.6058, 0.2829, 0.6058, 0.2171, 0.516, 0.1966, 0.516, 0.3034, 0.6343, 0.3422, 0.6058, 0.2829, 0.516, 0.3034, 0.5624, 0.3996, 0.6858, 0.3833, 0.6343, 0.3422, 0.5624, 0.3996, 0.6459, 0.4662, 0.75, 0.3979, 0.6858, 0.3833, 0.6459, 0.4662, 0.75, 0.49, 0.6879, 0.2005, 0.6725, 0.2323, 0.6725, 0.2323, 0.6879, 0.2005, 0.8142, 0.1167, 0.75, 0.1021, 0.75, 0.1021, 0.8142, 0.1167, 0.75, 0.1021, 0.6858, 0.1167, 0.6858, 0.1167, 0.75, 0.1021, 0.75, 0.3979, 0.8142, 0.3833, 0.8142, 0.3833, 0.75, 0.3979, 0.6858, 0.1167, 0.6343, 0.1578, 0.6343, 0.1578, 0.6858, 0.1167, 0.8142, 0.3833, 0.8657, 0.3422, 0.8657, 0.3422, 0.8142, 0.3833, 0.6343, 0.1578, 0.6058, 0.2171, 0.6058, 0.2171, 0.6343, 0.1578, 0.8657, 0.3422, 0.8942, 0.2829, 0.8942, 0.2829, 0.8657, 0.3422, 0.6058, 0.2171, 0.6058, 0.2829, 0.6058, 0.2829, 0.6058, 0.2171, 0.8942, 0.2829, 0.8942, 0.2171, 0.8942, 0.2171, 0.8942, 0.2829, 0.6058, 0.2829, 0.6343, 0.3422, 0.6343, 0.3422, 0.6058, 0.2829, 0.8942, 0.2171, 0.8657, 0.1578, 0.8657, 0.1578, 0.8942, 0.2171, 0.6343, 0.3422, 0.6858, 0.3833, 0.6858, 0.3833, 0.6343, 0.3422, 0.8657, 0.1578, 0.8142, 0.1167, 0.8142, 0.1167, 0.8657, 0.1578, 0.6725, 0.2323, 0.6058, 0.2171, 0.6058, 0.2171, 0.6725, 0.2323, 0.8121, 0.2995, 0.7845, 0.3216, 0.8142, 0.3833, 0.8657, 0.3422, 0.6725, 0.2677, 0.6725, 0.2323, 0.6725, 0.2323, 0.6725, 0.2677, 0.8275, 0.2323, 0.8275, 0.2677, 0.8942, 0.2829, 0.8942, 0.2171, 0.6343, 0.1578, 0.6879, 0.2005, 0.6879, 0.2005, 0.6343, 0.1578, 0.7845, 0.1784, 0.8121, 0.2005, 0.8657, 0.1578, 0.8142, 0.1167, 0.6058, 0.2171, 0.6058, 0.2829, 0.6058, 0.2829, 0.6058, 0.2171, 0.7155, 0.1784, 0.75, 0.1705, 0.75, 0.1021, 0.6858, 0.1167, 0.7155, 0.1784, 0.6858, 0.1167, 0.6858, 0.1167, 0.7155, 0.1784, 0.6725, 0.2323, 0.6879, 0.2005, 0.6343, 0.1578, 0.6058, 0.2171, 0.6879, 0.2005, 0.7155, 0.1784, 0.7155, 0.1784, 0.6879, 0.2005, 0.6879, 0.2995, 0.6725, 0.2677, 0.6058, 0.2829, 0.6343, 0.3422, 0.75, 0.1021, 0.75, 0.1705, 0.75, 0.1705, 0.75, 0.1021, 0.75, 0.3295, 0.7155, 0.3216, 0.6858, 0.3833, 0.75, 0.3979, 0.75, 0.3295, 0.7845, 0.3216, 0.8121, 0.2995, 0.8275, 0.2677, 0.8275, 0.2323, 0.8121, 0.2005, 0.7845, 0.1784, 0.75, 0.1705, 0.7155, 0.1784, 0.6879, 0.2005, 0.6725, 0.2323, 0.6725, 0.2677, 0.6879, 0.2995, 0.7155, 0.3216, 0.8121, 0.2995, 0.8275, 0.2677, 0.8275, 0.2677, 0.8121, 0.2995, 0.6725, 0.2323, 0.6725, 0.2677, 0.6725, 0.2677, 0.6725, 0.2323, 0.8275, 0.2677, 0.8275, 0.2323, 0.8275, 0.2323, 0.8275, 0.2677, 0.6725, 0.2677, 0.6879, 0.2995, 0.6879, 0.2995, 0.6725, 0.2677, 0.8275, 0.2323, 0.8121, 0.2005, 0.8121, 0.2005, 0.8275, 0.2323, 0.6879, 0.2995, 0.7155, 0.3216, 0.7155, 0.3216, 0.6879, 0.2995, 0.8121, 0.2005, 0.7845, 0.1784, 0.7845, 0.1784, 0.8121, 0.2005, 0.7155, 0.3216, 0.75, 0.3295, 0.75, 0.3295, 0.7155, 0.3216, 0.7845, 0.1784, 0.75, 0.1705, 0.75, 0.1705, 0.7845, 0.1784, 0.75, 0.1705, 0.7155, 0.1784, 0.7155, 0.1784, 0.75, 0.1705, 0.75, 0.3295, 0.7845, 0.3216, 0.7845, 0.3216, 0.75, 0.3295, 0.7155, 0.1784, 0.6879, 0.2005, 0.6879, 0.2005, 0.7155, 0.1784, 0.7845, 0.3216, 0.8121, 0.2995, 0.8121, 0.2995, 0.7845, 0.3216, 0.7845, 0.3216, 0.75, 0.3295, 0.75, 0.3979, 0.8142, 0.3833, 0.8275, 0.2677, 0.8121, 0.2995, 0.8657, 0.3422, 0.8942, 0.2829, 0.8121, 0.2005, 0.8275, 0.2323, 0.8942, 0.2171, 0.8657, 0.1578, 0.75, 0.1705, 0.7845, 0.1784, 0.8142, 0.1167, 0.75, 0.1021, 0.6879, 0.2005, 0.7155, 0.1784, 0.6858, 0.1167, 0.6343, 0.1578, 0.6725, 0.2677, 0.6725, 0.2323, 0.6058, 0.2171, 0.6058, 0.2829, 0.7155, 0.3216, 0.6879, 0.2995, 0.6343, 0.3422, 0.6858, 0.3833, 0.6343, 0.3422, 0.6858, 0.3833, 0.6858, 0.3833, 0.6343, 0.3422, 0.6058, 0.2829, 0.6725, 0.2677, 0.6725, 0.2677, 0.6058, 0.2829, 0.7155, 0.3216, 0.6879, 0.2995, 0.6879, 0.2995, 0.7155, 0.3216, 0.75, 0.3979, 0.8142, 0.3833, 0.8142, 0.3833, 0.75, 0.3979, 0.6879, 0.2995, 0.6343, 0.3422, 0.6343, 0.3422, 0.6879, 0.2995, 0.7845, 0.3216, 0.75, 0.3295, 0.75, 0.3295, 0.7845, 0.3216, 0.6858, 0.3833, 0.7155, 0.3216, 0.7155, 0.3216, 0.6858, 0.3833, 0.8142, 0.3833, 0.7845, 0.3216, 0.7845, 0.3216, 0.8142, 0.3833, 0.8657, 0.3422, 0.8942, 0.2829, 0.8942, 0.2829, 0.8657, 0.3422, 0.75, 0.3295, 0.75, 0.3979, 0.75, 0.3979, 0.75, 0.3295, 0.8275, 0.2677, 0.8121, 0.2995, 0.8121, 0.2995, 0.8275, 0.2677, 0.8121, 0.2995, 0.8657, 0.3422, 0.8657, 0.3422, 0.8121, 0.2995, 0.8942, 0.2171, 0.8657, 0.1578, 0.8657, 0.1578, 0.8942, 0.2171, 0.8942, 0.2829, 0.8275, 0.2677, 0.8275, 0.2677, 0.8942, 0.2829, 0.8121, 0.2005, 0.8275, 0.2323, 0.8275, 0.2323, 0.8121, 0.2005, 0.8275, 0.2323, 0.8942, 0.2171, 0.8942, 0.2171, 0.8275, 0.2323, 0.8142, 0.1167, 0.75, 0.1021, 0.75, 0.1021, 0.8142, 0.1167, 0.8657, 0.1578, 0.8121, 0.2005, 0.8121, 0.2005, 0.8657, 0.1578, 0.75, 0.1705, 0.7845, 0.1784, 0.7845, 0.1784, 0.75, 0.1705, 0.7845, 0.1784, 0.8142, 0.1167, 0.8142, 0.1167, 0.7845, 0.1784, 0.6858, 0.1167, 0.6343, 0.1578, 0.6343, 0.1578, 0.6858, 0.1167])
me_cylinder_004.materials.append(mat_wheel)
me_cylinder_004.materials.append(mat_chrome)
me_cylinder_004.use_remesh_fix_poles = True
me_cylinder_004.use_remesh_preserve_attributes = False
me_cylinder_004.use_mirror_vertex_groups = False
me_cylinder_004.update()
me_cube_004 = bpy.data.meshes.new('Cube.004')
me_cube_004.from_pydata([(-0.1904, -0.03378, -0.04074), (-0.1904, -0.03378, 0.1303), (-0.1904, 0.04715, -0.04074), (-0.1904, 0.04715, 0.1303), (0.1506, 0.002345, -0.1448), (0.174, -0.06427, -0.06773), (0.141, 0.03753, -0.1114), (0.1643, -0.02909, -0.03438), (0.03292, 0.04715, -0.04074), (0.03292, 0.04715, 0.1303), (0.03292, -0.03378, -0.04074), (0.03292, -0.03378, 0.1303)], [], [(0, 1, 3, 2), (8, 9, 7, 6), (6, 7, 5, 4), (10, 11, 1, 0), (8, 6, 4, 10), (9, 3, 1, 11), (7, 9, 11, 5), (2, 8, 10, 0), (4, 5, 11, 10), (2, 3, 9, 8)])
_uv = me_cube_004.uv_layers.new(name='UVMap')
_uv.uv.foreach_set('vector', [0.6328, 0.3763, 0.6462, 0.3763, 0.6462, 0.3931, 0.6328, 0.3931, 0.6473, 0.4042, 0.6493, 0.3983, 0.6464, 0.4031, 0.633, 0.4031, 0.633, 0.4031, 0.6464, 0.4031, 0.6464, 0.4165, 0.633, 0.4165, 0.6575, 0.4078, 0.6505, 0.4203, 0.6462, 0.4265, 0.6328, 0.4265, 0.6268, 0.4019, 0.633, 0.4031, 0.633, 0.4165, 0.6269, 0.4163, 0.6541, 0.4019, 0.6562, 0.4031, 0.6562, 0.4165, 0.6541, 0.4163, 0.6464, 0.4031, 0.6541, 0.4019, 0.6541, 0.4163, 0.6464, 0.4165, 0.6228, 0.4031, 0.6268, 0.4019, 0.6269, 0.4163, 0.6228, 0.4165, 0.633, 0.4165, 0.6464, 0.4165, 0.6505, 0.4203, 0.6575, 0.4078, 0.6328, 0.3931, 0.6462, 0.3931, 0.6493, 0.3983, 0.6473, 0.4042])
me_cube_004.materials.append(mat_body)
me_cube_004.use_remesh_fix_poles = True
me_cube_004.use_remesh_preserve_attributes = False
me_cube_004.use_mirror_vertex_groups = False
me_cube_004.update()
me_cube_003 = bpy.data.meshes.new('Cube.003')
me_cube_003.from_pydata([(0.1042, -0.1473, 0.1042), (0.1042, 0.1473, 0.1042), (0.08184, -0.1473, 0.1225), (0.08184, 0.1473, 0.1225), (0.05637, -0.1473, 0.1361), (0.05637, 0.1473, 0.1361), (0.02874, -0.1473, 0.1445), (0.02874, 0.1473, 0.1445), (0.0, -0.1473, 0.1473), (0.0, 0.1473, 0.1473), (0.1225, 0.1473, 0.08184), (0.1225, -0.1473, 0.08184), (0.1361, 0.1473, 0.05637), (0.1361, -0.1473, 0.05637), (0.1445, 0.1473, 0.02874), (0.1445, -0.1473, 0.02874), (0.1473, 0.1473, -3.437e-09), (0.1473, -0.1473, -3.437e-09), (0.1445, 0.1473, -0.02874), (0.1445, -0.1473, -0.02874), (0.1361, 0.1473, -0.05637), (0.1361, -0.1473, -0.05637), (0.1225, 0.1473, -0.08184), (0.1225, -0.1473, -0.08184), (0.1042, 0.1473, -0.1042), (0.1042, -0.1473, -0.1042), (0.08184, 0.1473, -0.1225), (0.08184, -0.1473, -0.1225), (0.05637, 0.1473, -0.1361), (0.05637, -0.1473, -0.1361), (0.02874, 0.1473, -0.1445), (0.02874, -0.1473, -0.1445), (0.0, 0.1473, -0.1473), (0.0, -0.1473, -0.1473), (-0.02874, 0.1473, -0.1445), (-0.02874, -0.1473, -0.1445), (-0.05637, 0.1473, -0.1361), (-0.05637, -0.1473, -0.1361), (-0.08184, 0.1473, -0.1225), (-0.08184, -0.1473, -0.1225), (-0.1042, 0.1473, -0.1042), (-0.1042, -0.1473, -0.1042), (-0.1225, 0.1473, -0.08184), (-0.1225, -0.1473, -0.08184), (-0.1361, 0.1473, -0.05637), (-0.1361, -0.1473, -0.05637), (-0.1445, 0.1473, -0.02874), (-0.1445, -0.1473, -0.02874), (-0.1473, 0.1473, -3.437e-09), (-0.1473, -0.1473, -3.437e-09), (-0.1445, 0.1473, 0.02874), (-0.1445, -0.1473, 0.02874), (-0.1361, 0.1473, 0.05637), (-0.1361, -0.1473, 0.05637), (-0.1225, 0.1473, 0.08184), (-0.1225, -0.1473, 0.08184), (-0.1042, 0.1473, 0.1042), (-0.1042, -0.1473, 0.1042), (-0.08184, 0.1473, 0.1225), (-0.08184, -0.1473, 0.1225), (-0.05637, 0.1473, 0.1361), (-0.05637, -0.1473, 0.1361), (-0.02874, 0.1473, 0.1445), (-0.02874, -0.1473, 0.1445)], [], [(5, 4, 2, 3), (9, 8, 6, 7), (7, 6, 4, 5), (3, 2, 0, 1), (1, 0, 11, 10), (10, 11, 13, 12), (12, 13, 15, 14), (14, 15, 17, 16), (16, 17, 19, 18), (18, 19, 21, 20), (20, 21, 23, 22), (22, 23, 25, 24), (24, 25, 27, 26), (26, 27, 29, 28), (28, 29, 31, 30), (30, 31, 33, 32), (32, 33, 35, 34), (34, 35, 37, 36), (36, 37, 39, 38), (38, 39, 41, 40), (40, 41, 43, 42), (42, 43, 45, 44), (44, 45, 47, 46), (46, 47, 49, 48), (48, 49, 51, 50), (50, 51, 53, 52), (52, 53, 55, 54), (54, 55, 57, 56), (56, 57, 59, 58), (58, 59, 61, 60), (2, 4, 6, 8, 63, 61, 59, 57, 55, 53, 51, 49, 47, 45, 43, 41, 39, 37, 35, 33, 31, 29, 27, 25, 23, 21, 19, 17, 15, 13, 11, 0), (60, 61, 63, 62), (62, 63, 8, 9), (9, 7, 5, 3, 1, 10, 12, 14, 16, 18, 20, 22, 24, 26, 28, 30, 32, 34, 36, 38, 40, 42, 44, 46, 48, 50, 52, 54, 56, 58, 60, 62)])
_uv = me_cube_003.uv_layers.new(name='UVMap')
_uv.uv.foreach_set('vector', [1.0, 0.5, 1.0, 1.0, 0.9688, 1.0, 0.9688, 0.5, 0.9688, 0.5, 0.9688, 1.0, 0.9375, 1.0, 0.9375, 0.5, 0.9375, 0.5, 0.9375, 1.0, 0.9062, 1.0, 0.9062, 0.5, 0.9062, 0.5, 0.9062, 1.0, 0.875, 1.0, 0.875, 0.5, 0.875, 0.5, 0.875, 1.0, 0.8438, 1.0, 0.8438, 0.5, 0.8438, 0.5, 0.8438, 1.0, 0.8125, 1.0, 0.8125, 0.5, 0.8125, 0.5, 0.8125, 1.0, 0.7812, 1.0, 0.7812, 0.5, 0.7812, 0.5, 0.7812, 1.0, 0.75, 1.0, 0.75, 0.5, 0.75, 0.5, 0.75, 1.0, 0.7188, 1.0, 0.7188, 0.5, 0.7188, 0.5, 0.7188, 1.0, 0.6875, 1.0, 0.6875, 0.5, 0.6875, 0.5, 0.6875, 1.0, 0.6562, 1.0, 0.6562, 0.5, 0.6562, 0.5, 0.6562, 1.0, 0.625, 1.0, 0.625, 0.5, 0.625, 0.5, 0.625, 1.0, 0.5938, 1.0, 0.5938, 0.5, 0.5938, 0.5, 0.5938, 1.0, 0.5625, 1.0, 0.5625, 0.5, 0.5625, 0.5, 0.5625, 1.0, 0.5312, 1.0, 0.5312, 0.5, 0.5312, 0.5, 0.5312, 1.0, 0.5, 1.0, 0.5, 0.5, 0.5, 0.5, 0.5, 1.0, 0.4688, 1.0, 0.4688, 0.5, 0.4688, 0.5, 0.4688, 1.0, 0.4375, 1.0, 0.4375, 0.5, 0.4375, 0.5, 0.4375, 1.0, 0.4062, 1.0, 0.4062, 0.5, 0.4062, 0.5, 0.4062, 1.0, 0.375, 1.0, 0.375, 0.5, 0.375, 0.5, 0.375, 1.0, 0.3438, 1.0, 0.3438, 0.5, 0.3438, 0.5, 0.3438, 1.0, 0.3125, 1.0, 0.3125, 0.5, 0.3125, 0.5, 0.3125, 1.0, 0.2812, 1.0, 0.2812, 0.5, 0.2812, 0.5, 0.2812, 1.0, 0.25, 1.0, 0.25, 0.5, 0.25, 0.5, 0.25, 1.0, 0.2188, 1.0, 0.2188, 0.5, 0.2188, 0.5, 0.2188, 1.0, 0.1875, 1.0, 0.1875, 0.5, 0.1875, 0.5, 0.1875, 1.0, 0.1562, 1.0, 0.1562, 0.5, 0.1562, 0.5, 0.1562, 1.0, 0.125, 1.0, 0.125, 0.5, 0.125, 0.5, 0.125, 1.0, 0.09375, 1.0, 0.09375, 0.5, 0.09375, 0.5, 0.09375, 1.0, 0.0625, 1.0, 0.0625, 0.5, 0.3833, 0.4496, 0.3418, 0.4717, 0.2968, 0.4854, 0.25, 0.49, 0.2032, 0.4854, 0.1582, 0.4717, 0.1167, 0.4496, 0.08029, 0.4197, 0.05045, 0.3833, 0.02827, 0.3418, 0.01461, 0.2968, 0.01, 0.25, 0.01461, 0.2032, 0.02827, 0.1582, 0.05045, 0.1167, 0.08029, 0.08029, 0.1167, 0.05045, 0.1582, 0.02827, 0.2032, 0.01461, 0.25, 0.01, 0.2968, 0.01461, 0.3418, 0.02827, 0.3833, 0.05045, 0.4197, 0.08029, 0.4496, 0.1167, 0.4717, 0.1582, 0.4854, 0.2032, 0.49, 0.25, 0.4854, 0.2968, 0.4717, 0.3418, 0.4496, 0.3833, 0.4197, 0.4197, 0.0625, 0.5, 0.0625, 1.0, 0.03125, 1.0, 0.03125, 0.5, 0.03125, 0.5, 0.03125, 1.0, 0.0, 1.0, 0.0, 0.5, 0.75, 0.49, 0.7968, 0.4854, 0.8418, 0.4717, 0.8833, 0.4496, 0.9197, 0.4197, 0.9496, 0.3833, 0.9717, 0.3418, 0.9854, 0.2968, 0.99, 0.25, 0.9854, 0.2032, 0.9717, 0.1582, 0.9496, 0.1167, 0.9197, 0.08029, 0.8833, 0.05045, 0.8418, 0.02827, 0.7968, 0.01461, 0.75, 0.01, 0.7032, 0.01461, 0.6582, 0.02827, 0.6167, 0.05045, 0.5803, 0.08029, 0.5504, 0.1167, 0.5283, 0.1582, 0.5146, 0.2032, 0.51, 0.25, 0.5146, 0.2968, 0.5283, 0.3418, 0.5504, 0.3833, 0.5803, 0.4197, 0.6167, 0.4496, 0.6582, 0.4717, 0.7032, 0.4854])
me_cube_003.materials.append(mat_headlights)
me_cube_003.use_remesh_fix_poles = True
me_cube_003.use_remesh_preserve_attributes = False
me_cube_003.use_mirror_vertex_groups = False
me_cube_003.update()
me_cube_003.normals_split_custom_set([tuple(v) for v in zip(*[iter([0.4714, 0.0, 0.8819, 0.4714, 0.0, 0.8819, 0.4714, 0.0, 0.8819, 0.4714, 0.0, 0.8819, 0.09802, 0.0, 0.9952, 0.09802, 0.0, 0.9952, 0.09802, 0.0, 0.9952, 0.09802, 0.0, 0.9952, 0.2903, 0.0, 0.9569, 0.2903, 0.0, 0.9569, 0.2903, 0.0, 0.9569, 0.2903, 0.0, 0.9569, 0.6344, 0.0, 0.773, 0.6344, 0.0, 0.773, 0.6344, 0.0, 0.773, 0.6344, 0.0, 0.773, 0.773, -1.311e-07, 0.6344, 0.773, -1.311e-07, 0.6344, 0.773, -1.311e-07, 0.6344, 0.773, -1.311e-07, 0.6344, 0.8819, -8.211e-08, 0.4714, 0.8819, -8.211e-08, 0.4714, 0.8819, -8.211e-08, 0.4714, 0.8819, -8.211e-08, 0.4714, 0.9569, 0.0, 0.2903, 0.9569, 0.0, 0.2903, 0.9569, 0.0, 0.2903, 0.9569, 0.0, 0.2903, 0.9952, 0.0, 0.09802, 0.9952, 0.0, 0.09802, 0.9952, 0.0, 0.09802, 0.9952, 0.0, 0.09802, 0.9952, 0.0, -0.09802, 0.9952, 0.0, -0.09802, 0.9952, 0.0, -0.09802, 0.9952, 0.0, -0.09802, 0.9569, 0.0, -0.2903, 0.9569, 0.0, -0.2903, 0.9569, 0.0, -0.2903, 0.9569, 0.0, -0.2903, 0.8819, 0.0, -0.4714, 0.8819, 0.0, -0.4714, 0.8819, 0.0, -0.4714, 0.8819, 0.0, -0.4714, 0.773, 0.0, -0.6344, 0.773, 0.0, -0.6344, 0.773, 0.0, -0.6344, 0.773, 0.0, -0.6344, 0.6344, 0.0, -0.773, 0.6344, 0.0, -0.773, 0.6344, 0.0, -0.773, 0.6344, 0.0, -0.773, 0.4714, 0.0, -0.8819, 0.4714, 0.0, -0.8819, 0.4714, 0.0, -0.8819, 0.4714, 0.0, -0.8819, 0.2903, 0.0, -0.9569, 0.2903, 0.0, -0.9569, 0.2903, 0.0, -0.9569, 0.2903, 0.0, -0.9569, 0.09801, 0.0, -0.9952, 0.09801, 0.0, -0.9952, 0.09801, 0.0, -0.9952, 0.09801, 0.0, -0.9952, -0.09802, 0.0, -0.9952, -0.09802, 0.0, -0.9952, -0.09802, 0.0, -0.9952, -0.09802, 0.0, -0.9952, -0.2903, 0.0, -0.9569, -0.2903, 0.0, -0.9569, -0.2903, 0.0, -0.9569, -0.2903, 0.0, -0.9569, -0.4714, 0.0, -0.8819, -0.4714, 0.0, -0.8819, -0.4714, 0.0, -0.8819, -0.4714, 0.0, -0.8819, -0.6344, 0.0, -0.773, -0.6344, 0.0, -0.773, -0.6344, 0.0, -0.773, -0.6344, 0.0, -0.773, -0.773, 0.0, -0.6344, -0.773, 0.0, -0.6344, -0.773, 0.0, -0.6344, -0.773, 0.0, -0.6344, -0.8819, 0.0, -0.4714, -0.8819, 0.0, -0.4714, -0.8819, 0.0, -0.4714, -0.8819, 0.0, -0.4714, -0.9569, 0.0, -0.2903, -0.9569, 0.0, -0.2903, -0.9569, 0.0, -0.2903, -0.9569, 0.0, -0.2903, -0.9952, 0.0, -0.09802, -0.9952, 0.0, -0.09802, -0.9952, 0.0, -0.09802, -0.9952, 0.0, -0.09802, -0.9952, 0.0, 0.09802, -0.9952, 0.0, 0.09802, -0.9952, 0.0, 0.09802, -0.9952, 0.0, 0.09802, -0.9569, 0.0, 0.2903, -0.9569, 0.0, 0.2903, -0.9569, 0.0, 0.2903, -0.9569, 0.0, 0.2903, -0.8819, -8.79e-08, 0.4714, -0.8819, -8.79e-08, 0.4714, -0.8819, -8.79e-08, 0.4714, -0.8819, -8.79e-08, 0.4714, -0.773, -1.095e-07, 0.6344, -0.773, -1.095e-07, 0.6344, -0.773, -1.095e-07, 0.6344, -0.773, -1.095e-07, 0.6344, -0.6344, 0.0, 0.773, -0.6344, 0.0, 0.773, -0.6344, 0.0, 0.773, -0.6344, 0.0, 0.773, -0.4714, 0.0, 0.8819, -0.4714, 0.0, 0.8819, -0.4714, 0.0, 0.8819, -0.4714, 0.0, 0.8819, 0.0, -1.0, -2.131e-07, 0.0, -1.0, -2.131e-07, 0.0, -1.0, -2.131e-07, 0.0, -1.0, -2.131e-07, 0.0, -1.0, -2.131e-07, 0.0, -1.0, -2.131e-07, 0.0, -1.0, -2.131e-07, 0.0, -1.0, -2.131e-07, 0.0, -1.0, -2.131e-07, 0.0, -1.0, -2.131e-07, 0.0, -1.0, -2.131e-07, 0.0, -1.0, -2.131e-07, 0.0, -1.0, -2.131e-07, 0.0, -1.0, -2.131e-07, 0.0, -1.0, -2.131e-07, 0.0, -1.0, -2.131e-07, 0.0, -1.0, -2.131e-07, 0.0, -1.0, -2.131e-07, 0.0, -1.0, -2.131e-07, 0.0, -1.0, -2.131e-07, 0.0, -1.0, -2.131e-07, 0.0, -1.0, -2.131e-07, 0.0, -1.0, -2.131e-07, 0.0, -1.0, -2.131e-07, 0.0, -1.0, -2.131e-07, 0.0, -1.0, -2.131e-07, 0.0, -1.0, -2.131e-07, 0.0, -1.0, -2.131e-07, 0.0, -1.0, -2.131e-07, 0.0, -1.0, -2.131e-07, 0.0, -1.0, -2.131e-07, 0.0, -1.0, -2.131e-07, -0.2903, 0.0, 0.9569, -0.2903, 0.0, 0.9569, -0.2903, 0.0, 0.9569, -0.2903, 0.0, 0.9569, -0.09802, 0.0, 0.9952, -0.09802, 0.0, 0.9952, -0.09802, 0.0, 0.9952, -0.09802, 0.0, 0.9952, 0.0, 1.0, -2.063e-08, 0.0, 1.0, -2.063e-08, 0.0, 1.0, -2.063e-08, 0.0, 1.0, -2.063e-08, 0.0, 1.0, -2.063e-08, 0.0, 1.0, -2.063e-08, 0.0, 1.0, -2.063e-08, 0.0, 1.0, -2.063e-08, 0.0, 1.0, -2.063e-08, 0.0, 1.0, -2.063e-08, 0.0, 1.0, -2.063e-08, 0.0, 1.0, -2.063e-08, 0.0, 1.0, -2.063e-08, 0.0, 1.0, -2.063e-08, 0.0, 1.0, -2.063e-08, 0.0, 1.0, -2.063e-08, 0.0, 1.0, -2.063e-08, 0.0, 1.0, -2.063e-08, 0.0, 1.0, -2.063e-08, 0.0, 1.0, -2.063e-08, 0.0, 1.0, -2.063e-08, 0.0, 1.0, -2.063e-08, 0.0, 1.0, -2.063e-08, 0.0, 1.0, -2.063e-08, 0.0, 1.0, -2.063e-08, 0.0, 1.0, -2.063e-08, 0.0, 1.0, -2.063e-08, 0.0, 1.0, -2.063e-08, 0.0, 1.0, -2.063e-08, 0.0, 1.0, -2.063e-08, 0.0, 1.0, -2.063e-08, 0.0, 1.0, -2.063e-08])] * 3)])
me_cube_002 = bpy.data.meshes.new('Cube.002')
me_cube_002.from_pydata([(1.282, 0.5741, -0.002244), (1.079, 0.5741, 0.04415), (0.9156, 0.5741, 0.1741), (0.8251, 0.5741, 0.362), (1.739, 0.5741, 0.362), (1.648, 0.5741, 0.1741), (1.485, 0.5741, 0.04415), (1.282, -0.5105, -0.002244), (1.079, -0.5105, 0.04415), (0.9156, -0.5105, 0.1741), (0.8251, -0.5105, 0.362), (1.739, -0.5105, 0.362), (1.648, -0.5105, 0.1741), (1.485, -0.5105, 0.04415), (-1.611, 0.5741, -0.002244), (-1.814, 0.5741, 0.04415), (-1.977, 0.5741, 0.1741), (-2.068, 0.5741, 0.362), (-1.154, 0.5741, 0.362), (-1.245, 0.5741, 0.1741), (-1.408, 0.5741, 0.04415), (-1.611, -0.5105, -0.002244), (-1.814, -0.5105, 0.04415), (-1.977, -0.5105, 0.1741), (-2.068, -0.5105, 0.362), (-1.154, -0.5105, 0.362), (-1.245, -0.5105, 0.1741), (-1.408, -0.5105, 0.04415), (-2.781, -1.018, 0.511), (-2.748, -0.9892, -0.217), (-2.781, 1.082, 0.511), (-2.748, 1.053, -0.217), (1.157, -0.878, -0.2945), (1.157, 0.9417, -0.2945), (-1.408, 0.9515, -0.2756), (-1.408, -0.8878, -0.2756), (-0.725, 0.695, -0.9353), (0.8558, 0.7, -0.9164), (0.8558, -0.6363, -0.9164), (-0.725, -0.6314, -0.9353), (2.108, 1.053, -0.217), (2.108, -0.9892, -0.217), (0.1714, 1.053, -0.217), (0.3867, 1.053, -0.217), (0.1714, -0.9892, 0.4781), (0.4916, -0.9892, 0.4781), (0.4916, 1.053, 0.4781), (0.1714, 1.053, 0.4781), (0.3867, -0.9892, -0.217), (0.1714, -0.9892, -0.217), (0.3347, 0.7509, -0.9939), (0.3973, 0.7509, -0.9939), (0.3973, -0.6872, -0.9939), (0.3347, -0.6872, -0.9939), (1.194, 1.053, -0.217), (-1.471, -0.9892, -0.217), (0.8183, 0.7509, -0.9939), (-0.6619, -0.6872, -0.9939), (-1.471, 1.053, -0.217), (-0.6619, 0.7509, -0.9939), (0.8183, -0.6872, -0.9939), (1.194, -0.9892, -0.217), (0.4853, 1.018, -0.306), (1.045, 1.018, -0.306), (0.09091, -0.9546, -0.306), (-1.238, -0.9546, -0.306), (0.4935, 0.7855, -0.9049), (0.7548, 0.7855, -0.9049), (0.2168, -0.7218, -0.9049), (-0.6211, -0.7218, -0.9049), (-1.238, 1.018, -0.306), (-0.6211, 0.7855, -0.9049), (0.7548, -0.7218, -0.9049), (1.045, -0.9546, -0.306), (0.09091, 1.018, -0.306), (0.4853, -0.9546, -0.306), (0.2168, 0.7855, -0.9049), (0.4935, -0.7218, -0.9049), (-1.46, 0.3973, -0.217), (-1.46, -0.3337, -0.217), (0.4853, 0.9573, -0.2749), (1.045, 0.9573, -0.2749), (0.09091, -0.8936, -0.2749), (-1.238, -0.8936, -0.2749), (0.4935, 0.7245, -0.8738), (0.7548, 0.7245, -0.8738), (0.2168, -0.6608, -0.8738), (-0.6211, -0.6608, -0.8738), (-1.238, 0.9573, -0.2749), (-0.6211, 0.7245, -0.8738), (0.7548, -0.6608, -0.8738), (1.045, -0.8936, -0.2749), (0.09091, 0.9573, -0.2749), (0.4853, -0.8936, -0.2749), (0.2168, 0.7245, -0.8738), (0.4935, -0.6608, -0.8738), (1.088, 0.9417, -0.2612), (1.088, -0.878, -0.2612), (-1.356, 0.9515, -0.2196), (-1.356, -0.8878, -0.2196), (0.787, 0.7, -0.8831), (0.787, -0.6363, -0.8831), (-0.673, 0.695, -0.8793), (-0.673, -0.6314, -0.8793), (-2.478, 1.053, 0.4781), (-1.938, -0.3337, -0.217), (-1.938, 0.3973, -0.217), (-2.478, -0.9892, 0.4781), (-2.748, -0.9892, 0.257), (-2.748, 1.053, 0.257), (-1.172, -0.9892, 0.257), (-1.172, 1.053, 0.257), (2.108, 1.053, 0.257), (2.108, -0.9892, 0.257), (0.4916, -0.9892, 0.257), (0.1714, -0.9892, 0.257), (0.1714, 1.053, 0.257), (0.4916, 1.053, 0.257), (-2.478, 1.053, 0.257), (-2.478, -0.9892, 0.257), (1.886, -0.9892, -0.217), (1.886, -0.9892, 0.4781), (-2.781, 1.082, 0.257), (-2.478, 1.082, 0.511), (-2.478, -1.018, 0.511), (-2.478, 1.082, 0.257), (-2.478, -1.018, 0.257), (-2.781, -1.018, 0.257), (1.886, 1.053, 0.4781), (1.886, 1.053, -0.217), (1.886, 1.053, 0.257), (1.886, -0.9892, 0.257), (2.149, 1.089, 0.257), (2.149, 1.089, 0.5193), (2.149, -1.025, 0.5193), (2.149, -1.025, 0.257), (1.886, -1.025, 0.5193), (1.886, 1.089, 0.5193), (1.886, 1.089, 0.257), (1.886, -1.025, 0.257), (-2.478, 1.053, -0.217), (-2.478, -0.9892, -0.217), (1.282, 1.053, -0.002244), (1.739, -0.9892, 0.362), (1.079, 1.053, 0.04415), (0.8251, -0.5105, 0.4781), (1.739, -0.5105, 0.4781), (0.9156, 1.053, 0.1741), (0.8757, 1.053, 0.257), (0.8251, 1.053, 0.362), (0.8251, 1.053, 0.4781), (1.232, -0.5105, 0.4781), (0.8251, 0.5741, 0.4781), (1.485, -0.9892, 0.04415), (1.739, 1.053, 0.4781), (1.739, 0.5741, 0.4781), (1.739, 1.053, 0.362), (1.688, 1.053, 0.257), (1.648, 1.053, 0.1741), (1.232, 0.5741, 0.4781), (1.485, 1.053, 0.04415), (0.8251, -0.9892, 0.4781), (1.079, -0.9892, 0.04415), (0.8757, -0.9892, 0.257), (0.8251, -0.9892, 0.362), (1.739, -0.9892, 0.4781), (-1.611, 1.053, -0.002244), (-1.172, -0.9892, 0.3258), (-1.205, -0.9892, 0.257), (-1.154, -0.9892, 0.362), (-1.814, 1.053, 0.04415), (-1.245, -0.9892, 0.1741), (-1.977, 1.053, 0.1741), (-2.068, -0.5105, 0.4781), (-2.017, 1.053, 0.257), (-2.068, 1.053, 0.362), (-1.172, -0.5105, 0.4781), (-1.154, -0.5105, 0.4781), (-2.068, 1.053, 0.4781), (-2.068, 0.5741, 0.4781), (-1.154, 1.053, 0.4781), (-1.154, 1.053, 0.362), (-1.154, 0.5741, 0.4781), (-1.408, -0.9892, 0.04415), (-1.205, 1.053, 0.257), (-1.172, 1.053, 0.3258), (-1.611, -0.9892, -0.002244), (-1.245, 1.053, 0.1741), (-1.172, 0.5741, 0.4781), (-1.408, 1.053, 0.04415), (-1.814, -0.9892, 0.04415), (-1.977, -0.9892, 0.1741), (-2.017, -0.9892, 0.257), (-2.068, -0.9892, 0.4781), (-2.068, -0.9892, 0.362), (-1.154, -0.9892, 0.4781), (0.9832, 1.053, 0.1202), (1.232, 1.053, 0.009147), (0.8251, 1.03, 0.4781), (0.8251, -0.9664, 0.4781), (1.017, -0.5105, 0.4781), (1.017, 0.5741, 0.4781), (0.9017, -0.9892, 0.2029), (0.9156, -0.9892, 0.1741), (1.146, -0.9892, 0.02868), (1.282, -0.9892, -0.002244), (1.232, -0.9892, 0.009147), (0.9743, -0.9892, 0.1273), (0.9156, -0.9892, 0.1741), (0.8251, -0.9892, 0.362), (1.589, -0.9892, 0.1273), (1.648, -0.9892, 0.1741), (1.733, -0.9892, 0.3508), (1.688, -0.9892, 0.257), (1.739, -0.9892, 0.362), (1.42, -0.9892, 0.0293), (1.553, 1.053, 0.09809), (1.366, 1.053, 0.01701), (1.739, -0.8729, 0.4781), (1.579, 0.5741, 0.4781), (1.579, -0.5105, 0.4781)], [], [(29, 108, 109, 31), (112, 130, 138, 132), (119, 108, 29, 141), (31, 140, 141, 29), (49, 115, 110, 55), (50, 53, 57, 59), (63, 67, 85, 81), (64, 82, 86, 68), (40, 112, 113, 41), (128, 137, 138, 130), (129, 40, 41, 120), (130, 112, 40, 129), (48, 49, 53, 52), (51, 56, 60, 52), (50, 51, 52, 53), (114, 115, 49, 48), (43, 51, 50, 42), (47, 44, 45, 46), (58, 111, 116, 42), (42, 116, 117, 43), (38, 37, 100, 101), (71, 70, 88, 89), (77, 72, 90, 95), (35, 34, 98, 99), (62, 43, 54, 63), (64, 49, 55, 65), (67, 56, 51, 66), (69, 57, 53, 68), (71, 59, 58, 70), (63, 54, 56, 67), (65, 55, 57, 69), (72, 60, 61, 73), (70, 58, 42, 74), (73, 61, 48, 75), (76, 50, 59, 71), (77, 52, 60, 72), (68, 53, 49, 64), (75, 48, 52, 77), (66, 51, 43, 62), (74, 42, 50, 76), (32, 33, 54, 61), (34, 35, 55, 58), (37, 38, 60, 56), (39, 36, 59, 57), (34, 58, 59, 36), (33, 37, 56, 54), (35, 39, 57, 55), (32, 61, 60, 38), (99, 98, 102, 103), (96, 97, 101, 100), (92, 94, 89, 88), (93, 95, 90, 91), (82, 83, 87, 86), (80, 81, 85, 84), (36, 39, 103, 102), (75, 77, 95, 93), (69, 87, 83, 65), (34, 36, 102, 98), (66, 62, 80, 84), (72, 73, 91, 90), (33, 96, 100, 37), (63, 81, 80, 62), (74, 76, 94, 92), (70, 74, 92, 88), (35, 99, 103, 39), (64, 65, 83, 82), (73, 75, 93, 91), (32, 38, 101, 97), (66, 84, 85, 67), (33, 32, 97, 96), (76, 71, 89, 94), (68, 86, 87, 69), (31, 109, 118, 140), (47, 46, 117, 116), (45, 44, 115, 114), (121, 131, 139, 136), (113, 112, 132, 135), (120, 41, 113, 131), (148, 117, 46, 150, 149), (107, 104, 123, 124), (108, 119, 126, 127), (104, 118, 125, 123), (107, 124, 126, 119), (30, 28, 124, 123), (122, 30, 123, 125), (124, 28, 127, 126), (28, 30, 122, 127), (109, 108, 127, 122), (109, 122, 125, 118), (154, 128, 130, 157, 156), (61, 54, 129, 120), (139, 135, 134, 136), (136, 134, 133, 137), (137, 133, 132, 138), (132, 133, 134, 135), (121, 136, 137, 128), (113, 135, 139, 131), (78, 106, 140, 58), (78, 58, 55, 79), (79, 55, 141, 105), (106, 105, 141, 140), (170, 15, 14, 166), (172, 16, 15, 170), (175, 17, 16, 172, 174), (179, 17, 175, 178), (180, 181, 18, 182), (19, 18, 181, 185, 184, 187), (18, 19, 20, 14, 15, 16, 17, 179, 188, 182), (189, 20, 19, 187), (166, 14, 20, 189), (186, 21, 22, 190), (190, 22, 23, 191), (23, 24, 194, 192, 191), (24, 173, 193, 194), (177, 25, 169, 195), (25, 26, 171, 168, 167, 169), (173, 24, 23, 22, 21, 27, 26, 25, 177, 176), (171, 26, 27, 183), (183, 27, 21, 186), (104, 107, 193, 173, 176, 188, 179, 178), (184, 111, 58, 140, 118, 174, 172, 170, 166, 189, 187), (44, 47, 180, 182, 188, 176, 177, 195), (192, 119, 141, 55, 110, 168, 171, 183, 186, 190, 191), (107, 119, 192, 194, 193), (168, 110, 167), (47, 116, 111, 185, 181, 180), (174, 118, 104, 178, 175), (184, 185, 111), (167, 110, 115, 44, 195, 169), (144, 1, 0, 142, 197), (205, 7, 8, 204, 206), (9, 208, 207, 8), (208, 9, 202, 203), (212, 11, 12, 211, 213), (210, 211, 12, 13), (215, 13, 7, 205), (147, 2, 1, 144, 196), (3, 2, 147, 148, 149), (152, 3, 149, 150, 198), (156, 4, 155, 154), (5, 4, 156, 157, 158), (2, 3, 1), (201, 159, 219, 4, 5, 6, 0, 1, 3, 152), (219, 155, 4), (160, 6, 5, 158, 216), (142, 0, 6, 160, 217), (8, 162, 204), (162, 8, 207), (9, 10, 164, 163, 202), (209, 164, 10), (199, 161, 209, 10, 145), (214, 11, 143), (11, 214, 165, 218, 146), (11, 212, 143), (10, 9, 8), (220, 11, 146), (200, 145, 10, 8, 7, 13, 12, 11, 220, 151), (13, 153, 210), (153, 13, 215), (54, 43, 117, 148, 147, 196, 144, 197), (198, 150, 46, 45, 161, 199, 145, 200, 151, 159, 201, 152), (163, 114, 48, 61, 206, 204, 162, 207, 208, 203, 202), (209, 161, 45, 114, 163, 164), (206, 61, 120, 131, 213, 211, 210, 153, 215, 205), (157, 130, 129, 54, 197, 142, 217, 160, 216, 158), (218, 165, 121, 128, 154, 155, 219, 159, 151, 220, 146), (131, 121, 165, 214, 143, 212, 213), (106, 78, 79, 105)])
me_cube_002.polygons.foreach_set('material_index', [0, 3, 0, 0, 4, 4, 4, 4, 0, 3, 0, 0, 4, 4, 4, 4, 4, 4, 4, 4, 4, 4, 4, 4, 4, 4, 4, 4, 4, 4, 4, 4, 4, 4, 4, 4, 4, 4, 4, 4, 4, 4, 4, 4, 4, 4, 4, 4, 1, 1, 1, 1, 1, 1, 4, 4, 4, 4, 4, 4, 4, 4, 4, 4, 4, 4, 4, 4, 4, 4, 4, 4, 0, 4, 4, 3, 3, 0, 4, 3, 3, 3, 3, 3, 3, 3, 3, 3, 3, 0, 0, 3, 3, 3, 3, 3, 3, 0, 4, 0, 0, 0, 0, 0, 0, 4, 4, 0, 4, 0, 0, 0, 0, 0, 4, 4, 0, 4, 0, 0, 0, 4, 0, 0, 4, 4, 0, 4, 4, 4, 4, 4, 4, 0, 0, 0, 4, 4, 4, 0, 0, 4, 0, 0, 0, 0, 4, 4, 4, 4, 4, 0, 0, 0, 4, 0, 0, 0, 0, 4, 4, 4, 4, 0, 0, 0, 0, 0])
_uv = me_cube_002.uv_layers.new(name='UVMap')
_uv.uv.foreach_set('vector', [0.5887, 0.3509, 0.5853, 0.3509, 0.5853, 0.3559, 0.5887, 0.3559, 0.577, 0.5974, 0.577, 0.5974, 0.577, 0.5974, 0.577, 0.5974, 0.5853, 0.3706, 0.5853, 0.3709, 0.5887, 0.3709, 0.5887, 0.3706, 0.5937, 0.3609, 0.5934, 0.3609, 0.5934, 0.3659, 0.5937, 0.3659, 0.5887, 0.3678, 0.5853, 0.3678, 0.5853, 0.3687, 0.5887, 0.3687, 0.5906, 0.3609, 0.5906, 0.3659, 0.5915, 0.3659, 0.5915, 0.3609, 0.5887, 0.3608, 0.5887, 0.3608, 0.5887, 0.3608, 0.5887, 0.3608, 0.5887, 0.3679, 0.5887, 0.3679, 0.5887, 0.3679, 0.5887, 0.3679, 0.5887, 0.3609, 0.5853, 0.3609, 0.5853, 0.3659, 0.5887, 0.3659, 0.5837, 0.3609, 0.5837, 0.3609, 0.5853, 0.3609, 0.5853, 0.3609, 0.5887, 0.3609, 0.5887, 0.3609, 0.5887, 0.3659, 0.5887, 0.3659, 0.5853, 0.3609, 0.5853, 0.3609, 0.5887, 0.3609, 0.5887, 0.3609, 0.5887, 0.3668, 0.5887, 0.3678, 0.5887, 0.3678, 0.5887, 0.3668, 0.5897, 0.3609, 0.5887, 0.3609, 0.5887, 0.3659, 0.5897, 0.3659, 0.5906, 0.3609, 0.5897, 0.3609, 0.5897, 0.3659, 0.5906, 0.3659, 0.5853, 0.3668, 0.5853, 0.3678, 0.5887, 0.3678, 0.5887, 0.3668, 0.5887, 0.36, 0.5887, 0.36, 0.5887, 0.3591, 0.5887, 0.3591, 0.5819, 0.3609, 0.5819, 0.3659, 0.5828, 0.3659, 0.5828, 0.3609, 0.5887, 0.3581, 0.5853, 0.3581, 0.5853, 0.3591, 0.5887, 0.3591, 0.5887, 0.3591, 0.5853, 0.3591, 0.5853, 0.36, 0.5887, 0.36, 0.5887, 0.3657, 0.5887, 0.3612, 0.5887, 0.3612, 0.5887, 0.3657, 0.5887, 0.3583, 0.5887, 0.3583, 0.5887, 0.3583, 0.5887, 0.3583, 0.5887, 0.3667, 0.5887, 0.366, 0.5887, 0.366, 0.5887, 0.3667, 0.5915, 0.3657, 0.5915, 0.3611, 0.5915, 0.3611, 0.5915, 0.3657, 0.5887, 0.3601, 0.5887, 0.36, 0.5887, 0.3609, 0.5887, 0.3608, 0.5887, 0.3679, 0.5887, 0.3678, 0.5887, 0.3687, 0.5887, 0.3686, 0.5887, 0.3608, 0.5887, 0.3609, 0.5887, 0.36, 0.5887, 0.3601, 0.5887, 0.3685, 0.5887, 0.3687, 0.5887, 0.3678, 0.5887, 0.3679, 0.5887, 0.3583, 0.5887, 0.3581, 0.5887, 0.3581, 0.5887, 0.3583, 0.5887, 0.3608, 0.5887, 0.3609, 0.5887, 0.3609, 0.5887, 0.3608, 0.5887, 0.3686, 0.5887, 0.3687, 0.5887, 0.3687, 0.5887, 0.3685, 0.5887, 0.366, 0.5887, 0.3659, 0.5887, 0.3659, 0.5887, 0.366, 0.5887, 0.3583, 0.5887, 0.3581, 0.5887, 0.3591, 0.5887, 0.359, 0.5887, 0.366, 0.5887, 0.3659, 0.5887, 0.3668, 0.5887, 0.3668, 0.5887, 0.3589, 0.5887, 0.3591, 0.5887, 0.3581, 0.5887, 0.3583, 0.5887, 0.3667, 0.5887, 0.3668, 0.5887, 0.3659, 0.5887, 0.366, 0.5887, 0.3679, 0.5887, 0.3678, 0.5887, 0.3678, 0.5887, 0.3679, 0.5887, 0.3668, 0.5887, 0.3668, 0.5887, 0.3668, 0.5887, 0.3667, 0.5887, 0.3601, 0.5887, 0.36, 0.5887, 0.36, 0.5887, 0.3601, 0.5887, 0.359, 0.5887, 0.3591, 0.5887, 0.3591, 0.5887, 0.3589, 0.5887, 0.3657, 0.5887, 0.3611, 0.5887, 0.3609, 0.5887, 0.3659, 0.5915, 0.3611, 0.5915, 0.3657, 0.5915, 0.3659, 0.5915, 0.3609, 0.5887, 0.3612, 0.5887, 0.3657, 0.5887, 0.3659, 0.5887, 0.3609, 0.5915, 0.3657, 0.5915, 0.3612, 0.5915, 0.3609, 0.5915, 0.3659, 0.5915, 0.3611, 0.5915, 0.3609, 0.5915, 0.3609, 0.5915, 0.3612, 0.5887, 0.3611, 0.5887, 0.3612, 0.5887, 0.3609, 0.5887, 0.3609, 0.5915, 0.3657, 0.5915, 0.3657, 0.5915, 0.3659, 0.5915, 0.3659, 0.5887, 0.3657, 0.5887, 0.3659, 0.5887, 0.3659, 0.5887, 0.3657, 0.3106, 0.3852, 0.3106, 0.3806, 0.3106, 0.3806, 0.3106, 0.3851, 0.3078, 0.3806, 0.3078, 0.3852, 0.3078, 0.3851, 0.3078, 0.3806, 0.3078, 0.3784, 0.3078, 0.3784, 0.3078, 0.3778, 0.3078, 0.3777, 0.3078, 0.3862, 0.3078, 0.3862, 0.3078, 0.3855, 0.3078, 0.3855, 0.3078, 0.3873, 0.3078, 0.3881, 0.3078, 0.388, 0.3078, 0.3874, 0.3078, 0.3796, 0.3078, 0.3803, 0.3078, 0.3803, 0.3078, 0.3796, 0.5915, 0.3612, 0.5915, 0.3657, 0.5915, 0.3657, 0.5915, 0.3612, 0.5887, 0.3668, 0.5887, 0.3667, 0.5887, 0.3667, 0.5887, 0.3668, 0.5887, 0.3685, 0.5887, 0.3685, 0.5887, 0.3686, 0.5887, 0.3686, 0.5915, 0.3611, 0.5915, 0.3612, 0.5915, 0.3612, 0.5915, 0.3611, 0.5887, 0.3601, 0.5887, 0.3601, 0.5887, 0.3601, 0.5887, 0.3601, 0.5887, 0.366, 0.5887, 0.366, 0.5887, 0.366, 0.5887, 0.366, 0.5887, 0.3611, 0.5887, 0.3611, 0.5887, 0.3612, 0.5887, 0.3612, 0.5887, 0.3608, 0.5887, 0.3608, 0.5887, 0.3601, 0.5887, 0.3601, 0.5887, 0.359, 0.5887, 0.3589, 0.5887, 0.3589, 0.5887, 0.359, 0.5887, 0.3583, 0.5887, 0.359, 0.5887, 0.359, 0.5887, 0.3583, 0.5915, 0.3657, 0.5915, 0.3657, 0.5915, 0.3657, 0.5915, 0.3657, 0.5887, 0.3679, 0.5887, 0.3686, 0.5887, 0.3686, 0.5887, 0.3679, 0.5887, 0.366, 0.5887, 0.3668, 0.5887, 0.3668, 0.5887, 0.366, 0.5887, 0.3657, 0.5887, 0.3657, 0.5887, 0.3657, 0.5887, 0.3657, 0.5887, 0.3601, 0.5887, 0.3601, 0.5887, 0.3608, 0.5887, 0.3608, 0.5887, 0.3611, 0.5887, 0.3657, 0.5887, 0.3657, 0.5887, 0.3611, 0.5887, 0.3589, 0.5887, 0.3583, 0.5887, 0.3583, 0.5887, 0.3589, 0.5887, 0.3679, 0.5887, 0.3679, 0.5887, 0.3685, 0.5887, 0.3685, 0.5887, 0.3559, 0.5853, 0.3559, 0.5853, 0.3562, 0.5887, 0.3562, 0.5837, 0.3591, 0.5837, 0.36, 0.5853, 0.36, 0.5853, 0.3591, 0.5837, 0.3668, 0.5837, 0.3678, 0.5853, 0.3678, 0.5853, 0.3668, 0.5837, 0.3659, 0.5853, 0.3659, 0.5853, 0.3659, 0.5837, 0.3659, 0.577, 0.6024, 0.577, 0.5974, 0.577, 0.5974, 0.577, 0.6024, 0.5887, 0.3659, 0.5887, 0.3659, 0.5853, 0.3659, 0.5853, 0.3659, 0.5853, 0.3606, 0.5853, 0.36, 0.5837, 0.36, 0.5837, 0.3606, 0.5846, 0.3606, 0.579, 0.3659, 0.579, 0.3609, 0.579, 0.3609, 0.579, 0.3659, 0.6076, 0.6046, 0.6076, 0.6043, 0.6076, 0.6043, 0.6076, 0.6046, 0.5837, 0.3562, 0.5853, 0.3562, 0.5853, 0.3562, 0.5837, 0.3562, 0.5837, 0.3706, 0.5837, 0.3706, 0.5853, 0.3706, 0.5853, 0.3706, 0.601, 0.5946, 0.601, 0.5996, 0.6013, 0.5996, 0.6013, 0.5946, 0.6076, 0.5896, 0.606, 0.5896, 0.606, 0.5899, 0.6076, 0.5899, 0.606, 0.6043, 0.606, 0.6046, 0.6076, 0.6046, 0.6076, 0.6043, 0.606, 0.5846, 0.606, 0.5896, 0.6076, 0.5896, 0.6076, 0.5846, 0.6076, 0.5896, 0.6076, 0.5846, 0.6076, 0.5846, 0.6076, 0.5896, 0.6076, 0.5896, 0.6076, 0.5896, 0.6076, 0.5899, 0.6076, 0.5899, 0.5837, 0.3609, 0.5837, 0.3609, 0.5853, 0.3609, 0.5853, 0.3609, 0.5846, 0.3609, 0.5887, 0.3659, 0.5887, 0.3609, 0.5887, 0.3609, 0.5887, 0.3659, 0.577, 0.6024, 0.577, 0.6024, 0.5754, 0.6024, 0.5754, 0.6024, 0.5754, 0.6024, 0.5754, 0.6024, 0.5754, 0.5974, 0.5754, 0.5974, 0.5754, 0.5974, 0.5754, 0.5974, 0.577, 0.5974, 0.577, 0.5974, 0.577, 0.5974, 0.5754, 0.5974, 0.5754, 0.6024, 0.577, 0.6024, 0.5837, 0.3659, 0.5837, 0.3659, 0.5837, 0.3609, 0.5837, 0.3609, 0.577, 0.6024, 0.577, 0.6024, 0.577, 0.6024, 0.577, 0.6024, 0.3723, 0.3643, 0.3732, 0.3643, 0.3737, 0.3637, 0.3718, 0.3637, 0.1665, 0.3365, 0.1659, 0.3359, 0.1659, 0.3409, 0.1665, 0.3403, 0.3723, 0.3681, 0.3718, 0.3687, 0.3737, 0.3687, 0.3732, 0.3681, 0.1673, 0.3365, 0.1673, 0.3403, 0.1679, 0.3409, 0.1679, 0.3359, 0.1434, 0.3849, 0.1434, 0.3921, 0.1451, 0.3921, 0.1451, 0.3849, 0.1416, 0.3849, 0.1416, 0.3921, 0.1434, 0.3921, 0.1434, 0.3849, 0.1399, 0.3849, 0.1399, 0.3921, 0.1416, 0.3921, 0.1416, 0.3849, 0.1408, 0.3849, 0.1389, 0.3921, 0.1399, 0.3921, 0.1399, 0.3849, 0.1389, 0.3849, 0.1268, 0.3849, 0.1258, 0.3849, 0.1258, 0.3921, 0.1268, 0.3921, 0.124, 0.3921, 0.1258, 0.3921, 0.1258, 0.3849, 0.1255, 0.3849, 0.1248, 0.3849, 0.124, 0.3849, 0.118, 0.3376, 0.1232, 0.3484, 0.1326, 0.3559, 0.1443, 0.3585, 0.156, 0.3559, 0.1654, 0.3484, 0.1706, 0.3376, 0.1706, 0.3309, 0.119, 0.3309, 0.118, 0.3309, 0.1223, 0.3849, 0.1223, 0.3921, 0.124, 0.3921, 0.124, 0.3849, 0.1205, 0.3849, 0.1205, 0.3921, 0.1223, 0.3921, 0.1223, 0.3849, 0.1734, 0.3782, 0.1734, 0.4003, 0.168, 0.4003, 0.168, 0.3782, 0.168, 0.3782, 0.168, 0.4003, 0.1626, 0.4003, 0.1626, 0.3782, 0.1626, 0.4003, 0.1572, 0.4003, 0.1572, 0.3782, 0.1602, 0.3782, 0.1626, 0.3782, 0.1572, 0.4003, 0.1542, 0.4003, 0.1542, 0.3782, 0.1572, 0.3782, 0.117, 0.4003, 0.114, 0.4003, 0.114, 0.3782, 0.117, 0.3782, 0.114, 0.4003, 0.1086, 0.4003, 0.1086, 0.3782, 0.111, 0.3782, 0.113, 0.3782, 0.114, 0.3782, 0.1706, 0.3309, 0.1706, 0.3376, 0.1654, 0.3484, 0.156, 0.3559, 0.1443, 0.3585, 0.1326, 0.3559, 0.1232, 0.3484, 0.118, 0.3376, 0.118, 0.3309, 0.119, 0.3309, 0.1086, 0.3782, 0.1086, 0.4003, 0.1032, 0.4003, 0.1032, 0.3782, 0.1032, 0.3782, 0.1032, 0.4003, 0.0978, 0.4003, 0.0978, 0.3782, 0.579, 0.3609, 0.579, 0.3659, 0.5793, 0.3659, 0.5793, 0.3647, 0.5809, 0.3647, 0.5809, 0.3621, 0.5793, 0.3621, 0.5793, 0.3609, 0.5964, 0.3692, 0.5964, 0.3693, 0.5999, 0.3693, 0.5999, 0.3673, 0.5964, 0.3673, 0.5964, 0.3677, 0.597, 0.3678, 0.598, 0.3681, 0.5983, 0.3685, 0.598, 0.3688, 0.597, 0.3691, 0.5819, 0.3659, 0.5819, 0.3609, 0.581, 0.3609, 0.581, 0.3621, 0.5809, 0.3621, 0.5809, 0.3647, 0.581, 0.3647, 0.581, 0.3659, 0.5631, 0.3341, 0.5631, 0.3345, 0.5665, 0.3345, 0.5665, 0.3325, 0.5631, 0.3325, 0.5631, 0.3326, 0.5637, 0.3327, 0.5646, 0.333, 0.5649, 0.3333, 0.5646, 0.3337, 0.5637, 0.334, 0.5837, 0.3706, 0.5853, 0.3706, 0.5853, 0.3702, 0.5846, 0.3703, 0.5837, 0.3703, 0.5853, 0.3688, 0.5853, 0.3687, 0.5848, 0.3687, 0.5837, 0.3591, 0.5853, 0.3591, 0.5853, 0.3581, 0.5848, 0.3581, 0.5846, 0.3582, 0.5837, 0.3582, 0.5853, 0.3566, 0.5853, 0.3562, 0.5837, 0.3562, 0.5837, 0.3565, 0.5846, 0.3565, 0.6217, 0.3624, 0.6217, 0.3624, 0.6217, 0.3624, 0.5848, 0.3687, 0.5853, 0.3687, 0.5853, 0.3678, 0.5837, 0.3678, 0.5837, 0.3687, 0.5846, 0.3687, 0.1386, 0.365, 0.1386, 0.3708, 0.1401, 0.3708, 0.1401, 0.365, 0.1397, 0.365, 0.1924, 0.3506, 0.1924, 0.3741, 0.1866, 0.3741, 0.1886, 0.3506, 0.191, 0.3506, 0.1809, 0.3741, 0.1809, 0.3506, 0.183, 0.3506, 0.1866, 0.3741, 0.1809, 0.3506, 0.1809, 0.3741, 0.18, 0.3506, 0.1809, 0.3506, 0.1291, 0.3506, 0.1294, 0.3741, 0.1237, 0.3741, 0.1237, 0.3506, 0.1262, 0.3506, 0.1216, 0.3506, 0.1237, 0.3506, 0.1237, 0.3741, 0.118, 0.3741, 0.1161, 0.3506, 0.118, 0.3741, 0.1122, 0.3741, 0.1122, 0.3506, 0.1372, 0.365, 0.1372, 0.3708, 0.1386, 0.3708, 0.1386, 0.365, 0.1378, 0.365, 0.1358, 0.3708, 0.1372, 0.3708, 0.1372, 0.365, 0.1366, 0.365, 0.1358, 0.365, 0.135, 0.3708, 0.1358, 0.3708, 0.1358, 0.365, 0.135, 0.365, 0.135, 0.3653, 0.1243, 0.365, 0.1243, 0.3708, 0.1251, 0.3708, 0.1251, 0.365, 0.1229, 0.3708, 0.1243, 0.3708, 0.1243, 0.365, 0.1235, 0.365, 0.1229, 0.365, 0.1288, 0.3588, 0.1297, 0.3569, 0.1271, 0.3602, 0.1278, 0.3557, 0.1256, 0.3557, 0.122, 0.3557, 0.1204, 0.3569, 0.1213, 0.3588, 0.123, 0.3602, 0.1251, 0.3606, 0.1271, 0.3602, 0.1297, 0.3569, 0.1297, 0.3557, 0.122, 0.3557, 0.1204, 0.3557, 0.1204, 0.3569, 0.1215, 0.365, 0.1215, 0.3708, 0.1229, 0.3708, 0.1229, 0.365, 0.1221, 0.365, 0.1201, 0.365, 0.1201, 0.3708, 0.1215, 0.3708, 0.1215, 0.365, 0.1206, 0.365, 0.1866, 0.3741, 0.1866, 0.3506, 0.1886, 0.3506, 0.1866, 0.3506, 0.1866, 0.3741, 0.183, 0.3506, 0.1809, 0.3741, 0.1752, 0.3741, 0.1752, 0.3506, 0.1784, 0.3506, 0.18, 0.3506, 0.7857, 0.7075, 0.7857, 0.7075, 0.7857, 1.0, 0.172, 0.3518, 0.172, 0.3506, 0.1752, 0.3506, 0.1752, 0.3741, 0.172, 0.3741, 0.2143, 0.7075, 0.2143, 1.0, 0.2143, 0.7075, 0.1294, 0.3741, 0.1294, 0.3506, 0.1326, 0.3506, 0.1326, 0.3563, 0.1326, 0.3741, 0.1294, 0.3741, 0.1291, 0.3506, 0.1294, 0.3506, 0.151, 0.3183, 0.1473, 0.326, 0.1406, 0.3313, 0.1201, 0.3135, 0.1135, 0.3183, 0.1135, 0.3135, 0.1431, 0.3135, 0.151, 0.3135, 0.151, 0.3183, 0.1406, 0.3313, 0.1323, 0.3332, 0.1239, 0.3313, 0.1172, 0.326, 0.1135, 0.3183, 0.1201, 0.3135, 0.1343, 0.3135, 0.118, 0.3741, 0.118, 0.3506, 0.1216, 0.3506, 0.118, 0.3506, 0.118, 0.3741, 0.1161, 0.3506, 0.5887, 0.3609, 0.5887, 0.36, 0.5853, 0.36, 0.5853, 0.3606, 0.5859, 0.3606, 0.5863, 0.3607, 0.5868, 0.3608, 0.5871, 0.3609, 0.5834, 0.361, 0.5834, 0.3609, 0.5828, 0.3609, 0.5828, 0.3659, 0.5834, 0.3659, 0.5834, 0.3659, 0.5834, 0.3647, 0.5835, 0.3647, 0.5837, 0.3647, 0.5837, 0.3621, 0.5835, 0.3621, 0.5834, 0.3621, 0.5853, 0.3662, 0.5853, 0.3668, 0.5887, 0.3668, 0.5887, 0.3659, 0.5871, 0.3659, 0.587, 0.366, 0.5868, 0.3661, 0.5863, 0.3661, 0.5859, 0.3662, 0.5859, 0.3662, 0.5857, 0.3662, 0.5846, 0.3663, 0.5837, 0.3663, 0.5837, 0.3668, 0.5853, 0.3668, 0.5853, 0.3662, 0.5846, 0.3663, 0.5871, 0.3659, 0.5887, 0.3659, 0.5887, 0.3659, 0.5853, 0.3659, 0.5853, 0.3659, 0.5859, 0.3659, 0.5863, 0.3659, 0.5868, 0.3659, 0.587, 0.3659, 0.5872, 0.3659, 0.5853, 0.3609, 0.5853, 0.3609, 0.5887, 0.3609, 0.5887, 0.3609, 0.5871, 0.3609, 0.5872, 0.3609, 0.587, 0.3609, 0.5868, 0.3609, 0.5865, 0.3609, 0.5859, 0.3609, 0.5837, 0.3656, 0.5837, 0.3659, 0.5837, 0.3659, 0.5837, 0.3609, 0.5837, 0.3609, 0.5837, 0.3621, 0.5837, 0.3621, 0.5837, 0.3621, 0.5837, 0.3647, 0.5837, 0.3647, 0.5837, 0.3647, 0.5853, 0.3659, 0.5837, 0.3659, 0.5837, 0.3659, 0.5846, 0.3659, 0.5846, 0.3659, 0.5846, 0.3659, 0.5853, 0.3659, 0.1673, 0.3365, 0.1665, 0.3365, 0.3723, 0.3681, 0.1673, 0.3403])
me_cube_002.materials.append(mat_body)
me_cube_002.materials.append(mat_window)
me_cube_002.materials.append(mat_front)
me_cube_002.materials.append(mat_bumper)
me_cube_002.materials.append(mat_secondary)
me_cube_002.use_remesh_fix_poles = True
me_cube_002.use_remesh_preserve_attributes = False
me_cube_002.use_mirror_x = True
me_cube_002.use_mirror_vertex_groups = False
me_cube_002.update()
me_cube_005 = bpy.data.meshes.new('Cube.005')
me_cube_005.from_pydata([(-0.003445, -0.07409, 0.06305), (-0.003445, -0.07409, -0.05385), (-0.003445, 0.07409, 0.06305), (-0.003445, 0.07409, -0.05385), (0.6433, -0.07409, 0.06305), (0.6433, -0.07409, -0.05385), (0.6433, 0.07409, 0.06305), (0.6433, 0.07409, -0.05385), (-0.6502, -0.07409, 0.06305), (-0.6502, -0.07409, -0.05385), (-0.6502, 0.07409, 0.06305), (-0.6502, 0.07409, -0.05385), (-0.003445, -0.07409, 0.06305), (-0.003445, -0.07409, -0.05385), (-0.003445, 0.07409, 0.06305), (-0.003445, 0.07409, -0.05385), (-0.04996, -0.08861, 0.09511), (-0.04996, -0.08861, -0.1135), (-0.04996, 0.08861, 0.09511), (-0.04996, 0.08861, -0.1135), (0.06374, -0.08861, 0.09511), (0.06374, -0.08861, -0.1135), (0.06374, 0.08861, 0.09511), (0.06374, 0.08861, -0.1135)], [], [(0, 2, 3, 1), (2, 6, 7, 3), (6, 4, 5, 7), (4, 0, 1, 5), (2, 0, 4, 6), (7, 5, 1, 3), (8, 10, 11, 9), (10, 14, 15, 11), (14, 12, 13, 15), (12, 8, 9, 13), (10, 8, 12, 14), (15, 13, 9, 11), (16, 18, 19, 17), (18, 22, 23, 19), (22, 20, 21, 23), (20, 16, 17, 21), (18, 16, 20, 22), (23, 21, 17, 19)])
me_cube_005.polygons.foreach_set('material_index', [0, 0, 0, 0, 0, 0, 1, 1, 1, 1, 1, 1, 2, 2, 2, 2, 2, 2])
_uv = me_cube_005.uv_layers.new(name='UVMap')
_uv.uv.foreach_set('vector', [0.375, 0.0, 0.375, 0.25, 0.625, 0.25, 0.625, 0.0, 0.375, 0.25, 0.375, 0.5, 0.625, 0.5, 0.625, 0.25, 0.375, 0.5, 0.375, 0.75, 0.625, 0.75, 0.625, 0.5, 0.375, 0.75, 0.375, 1.0, 0.625, 1.0, 0.625, 0.75, 0.125, 0.5, 0.125, 0.75, 0.375, 0.75, 0.375, 0.5, 0.625, 0.5, 0.625, 0.75, 0.875, 0.75, 0.875, 0.5, 0.375, 0.0, 0.375, 0.25, 0.625, 0.25, 0.625, 0.0, 0.375, 0.25, 0.375, 0.5, 0.625, 0.5, 0.625, 0.25, 0.375, 0.5, 0.375, 0.75, 0.625, 0.75, 0.625, 0.5, 0.375, 0.75, 0.375, 1.0, 0.625, 1.0, 0.625, 0.75, 0.125, 0.5, 0.125, 0.75, 0.375, 0.75, 0.375, 0.5, 0.625, 0.5, 0.625, 0.75, 0.875, 0.75, 0.875, 0.5, 0.375, 0.0, 0.375, 0.25, 0.625, 0.25, 0.625, 0.0, 0.375, 0.25, 0.375, 0.5, 0.625, 0.5, 0.625, 0.25, 0.375, 0.5, 0.375, 0.75, 0.625, 0.75, 0.625, 0.5, 0.375, 0.75, 0.375, 1.0, 0.625, 1.0, 0.625, 0.75, 0.125, 0.5, 0.125, 0.75, 0.375, 0.75, 0.375, 0.5, 0.625, 0.5, 0.625, 0.75, 0.875, 0.75, 0.875, 0.5])
me_cube_005.materials.append(mat_red_light_001)
me_cube_005.materials.append(mat_blue_light)
me_cube_005.materials.append(mat_seperator)
me_cube_005.update()

# ---- objects
ob_wheel_001 = bpy.data.objects.new('wheel.001', me_cylinder_004)
ob_mirror = bpy.data.objects.new('mirror', me_cube_004)
ob_car_light = bpy.data.objects.new('car light', me_cube_003)
ob_car = bpy.data.objects.new('car', me_cube_002)
ob_cube_001 = bpy.data.objects.new('Cube.001', me_cube_005)

# ---- transforms, parenting, visibility, modifiers, constraints
ob_wheel_001.location = (-1.311, -0.9885, 0.5966)
ob_wheel_001.rotation_euler = (-0.0, 1.571, 0.0)
ob_wheel_001.lineart.crease_threshold = 0.0
_m = ob_wheel_001.modifiers.new('Mirror', 'MIRROR')
_m.use_axis = (False, True, False)
_m.mirror_object = ob_car
ob_mirror.location = (-1.482, 0.07674, 1.397)
ob_mirror.lineart.crease_threshold = 0.0
_m = ob_mirror.modifiers.new('Mirror', 'MIRROR')
_m.use_axis = (False, True, False)
_m.mirror_object = ob_car
ob_car_light.location = (0.3171, 1.513, 1.06)
ob_car_light.lineart.crease_threshold = 0.0
_m = ob_car_light.modifiers.new('Mirror', 'MIRROR')
_m.use_axis = (False, True, False)
_m.mirror_object = ob_car
ob_car.location = (-0.3687, -1.154, 1.057)
ob_car.rotation_euler = (-0.0, 3.142, 1.571)
ob_car.lineart.crease_threshold = 0.0
ob_car.use_mesh_mirror_x = True
ob_cube_001.location = (-0.401, -0.7744, 2.085)

# ---- collection membership
col_collection.objects.link(ob_wheel_001)
col_collection.objects.link(ob_mirror)
col_collection.objects.link(ob_car_light)
col_collection.objects.link(ob_car)
col_collection.objects.link(ob_cube_001)

# ---- scene / render settings (as saved in the file)
scene.frame_start = 1; scene.frame_end = 250; scene.frame_set(1)
scene.render.engine = 'BLENDER_EEVEE_NEXT'
scene.cycles.sampling_pattern = 'TABULATED_SOBOL'
scene.view_settings.view_transform = 'Filmic'
bpy.context.view_layer.update()

# ---- added for rendering (the .blend has no active camera and no usable light): camera, sun
cam_auto = bpy.data.cameras.new('AutoCamera')
cam_auto.lens = 50.0
cam_auto.sensor_width = 36.0
cam_auto.clip_end = 1000.0
ob_auto_camera = bpy.data.objects.new('AutoCamera', cam_auto)
scene.collection.objects.link(ob_auto_camera)
ob_auto_camera.location = (5.12795, -7.41721, 5.59571)
ob_auto_camera.rotation_euler = (1.09748, -7.21219e-08, 0.694738)
scene.camera = ob_auto_camera
light_auto_sun = bpy.data.lights.new('AutoSun', 'SUN')
light_auto_sun.energy = 3.0
light_auto_sun.angle = 0.0523599
ob_auto_sun = bpy.data.objects.new('AutoSun', light_auto_sun)
scene.collection.objects.link(ob_auto_sun)
ob_auto_sun.rotation_euler = (0.872665, 0.174533, 0.523599)
bpy.context.view_layer.update()
